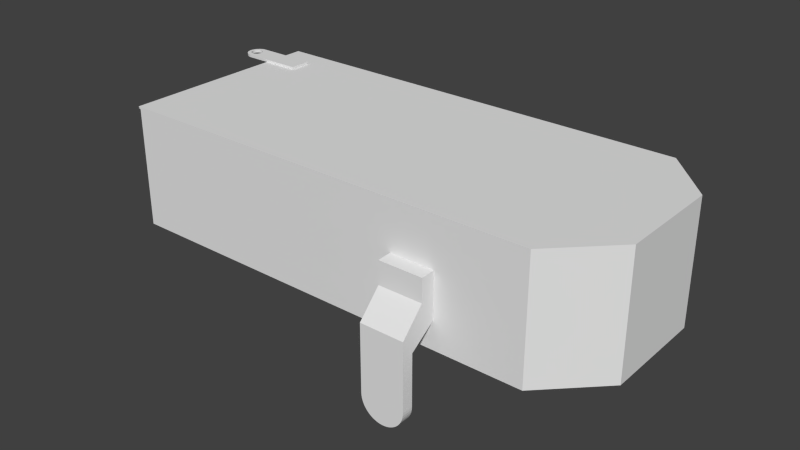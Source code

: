 # Source: body.blend  (saved by Blender 2.70.0; exported with 4.5.12 LTS)
import bpy
from mathutils import Matrix  # noqa: F401  (used for matrix-valued properties, if any)

bpy.ops.wm.read_factory_settings(use_empty=True)
scene = bpy.context.scene
scene.name = 'Scene'

# ---- collections
col_collection_1 = bpy.data.collections.new('Collection 1'); scene.collection.children.link(col_collection_1)

# ---- materials (node trees are filled in below, after node groups)
mat_material = bpy.data.materials.new('Material')
mat_material.alpha_threshold = 0.0
mat_material.use_transparent_shadow = False
mat_material.roughness = 0.5
mat_material.specular_intensity = 0.7604
mat_material.line_color = (0.0, 0.0, 0.0, 1.0)

# ---- material node trees

# ---- world
world_world = bpy.data.worlds.new('World'); scene.world = world_world
world_world.color = (0.05088, 0.05088, 0.05088)
world_world.use_sun_shadow = False
world_world.sun_shadow_jitter_overblur = 0.0
world_world.cycles.sampling_method = 'MANUAL'
world_world.cycles.sample_map_resolution = 256

# ---- meshes
me_body = bpy.data.meshes.new('Body')
me_body.from_pydata([(-372.0, 183.6, -118.6), (-374.5, 186.4, -118.6), (-374.5, 186.4, 122.4), (185.3, 186.4, 61.0), (184.6, 186.4, -59.35), (128.2, 186.4, -118.6), (-332.0, 189.4, -66.11), (-332.0, 186.4, -66.11), (-409.5, 189.4, -74.82), (-409.5, 186.4, -74.82), (-410.2, 186.4, -76.11), (-410.2, 189.4, -76.11), (-402.5, 189.4, -85.2), (-404.0, 189.4, -85.36), (-404.0, 186.4, -85.36), (-410.6, 186.4, -77.52), (-410.6, 189.4, -77.52), (-401.1, 189.4, -84.74), (-402.5, 186.4, -85.2), (-410.7, 186.4, -78.98), (-410.7, 189.4, -78.98), (-399.9, 189.4, -83.99), (-401.1, 186.4, -84.74), (-410.5, 186.4, -80.42), (-410.5, 189.4, -80.42), (-398.8, 189.4, -82.98), (-399.9, 186.4, -83.99), (-409.9, 189.4, -81.77), (-409.9, 186.4, -81.77), (-398.8, 186.4, -82.98), (-409.1, 189.4, -82.98), (-409.1, 186.4, -82.98), (-408.0, 189.4, -83.99), (-398.0, 189.4, -81.77), (-398.0, 186.4, -81.77), (-408.0, 186.4, -83.99), (-406.8, 189.4, -84.74), (-397.5, 189.4, -80.42), (-397.5, 186.4, -80.42), (-405.4, 189.4, -85.2), (-406.8, 186.4, -84.74), (-397.2, 189.4, -78.98), (-397.2, 186.4, -78.98), (-405.4, 186.4, -85.2), (-397.3, 189.4, -77.52), (-397.3, 186.4, -77.52), (-397.7, 189.4, -76.11), (-397.7, 186.4, -76.11), (-398.4, 186.4, -74.82), (-398.4, 189.4, -74.82), (-399.3, 186.4, -73.71), (-399.3, 189.4, -73.71), (-400.5, 186.4, -72.83), (-400.5, 189.4, -72.83), (-401.8, 186.4, -72.21), (-401.8, 189.4, -72.21), (-403.2, 186.4, -71.9), (-403.2, 189.4, -71.9), (-404.7, 186.4, -71.9), (-404.7, 189.4, -71.9), (-406.1, 186.4, -72.21), (-406.1, 189.4, -72.21), (-407.4, 186.4, -72.83), (-407.4, 189.4, -72.83), (-408.6, 186.4, -73.71), (-408.6, 189.4, -73.71), (-402.0, 189.4, -66.11), (-402.0, 186.4, -66.11), (-402.0, 186.4, -91.11), (-402.0, 189.4, -91.11), (-332.0, 189.4, -91.11), (-332.0, 186.4, -91.11), (-403.9, 189.4, -90.96), (-403.9, 186.4, -90.96), (-405.8, 189.4, -90.5), (-405.8, 186.4, -90.5), (-407.6, 186.4, -89.75), (-407.6, 189.4, -89.75), (-409.3, 189.4, -88.72), (-409.3, 186.4, -88.72), (-410.8, 189.4, -87.45), (-410.8, 186.4, -87.45), (-412.1, 189.4, -85.96), (-412.1, 186.4, -85.96), (-413.1, 186.4, -84.29), (-413.1, 189.4, -84.29), (-413.8, 189.4, -82.47), (-413.8, 186.4, -82.47), (-414.3, 186.4, -80.57), (-414.3, 189.4, -80.57), (-414.5, 189.4, -78.61), (-414.5, 186.4, -78.61), (-414.3, 189.4, -76.66), (-414.3, 186.4, -76.66), (-413.8, 186.4, -74.75), (-413.8, 189.4, -74.75), (-413.1, 189.4, -72.94), (-413.1, 186.4, -72.94), (-412.1, 189.4, -71.26), (-412.1, 186.4, -71.26), (-410.8, 186.4, -69.77), (-410.8, 189.4, -69.77), (-409.3, 189.4, -68.5), (-409.3, 186.4, -68.5), (-407.6, 186.4, -67.47), (-407.6, 189.4, -67.47), (-405.8, 186.4, -66.72), (-405.8, 189.4, -66.72), (-403.9, 189.4, -66.27), (-403.9, 186.4, -66.27), (-25.21, 78.88, 122.4), (-25.21, 130.9, 122.4), (25.29, 130.9, 122.4), (25.29, 78.88, 122.4), (128.2, 47.38, -118.6), (-24.39, -6.402, -162.7), (-23.33, -9.53, -162.7), (-21.87, -12.49, -162.7), (-20.03, -15.24, -162.7), (-17.85, -17.72, -162.7), (-15.37, -19.9, -162.7), (-12.62, -21.73, -162.7), (-9.663, -23.2, -162.7), (-6.535, -24.26, -162.7), (3.296, -24.9, -162.7), (6.535, -24.26, -162.7), (9.663, -23.2, -162.7), (124.1, 47.38, 122.4), (-372.0, 47.38, 122.4), (-372.0, 47.38, -118.6), (12.62, -21.73, -162.7), (15.37, -19.9, -162.7), (17.85, -17.72, -162.7), (20.03, -15.24, -162.7), (-3.296, -24.9, -162.7), (21.87, -12.49, -162.7), (23.33, -9.53, -162.7), (24.39, -6.402, -162.7), (0.0, -25.12, -162.7), (25.03, -3.163, -162.7), (-25.03, -3.163, -162.7), (-25.25, 0.1328, -162.7), (25.25, 0.1328, -162.7), (25.25, 130.4, -136.7), (-25.25, 130.4, -136.7), (-25.25, 104.4, -136.7), (25.25, 76.88, -162.7), (-25.25, 76.88, -162.7), (-0.01795, 0.3053, -162.7), (25.25, 104.4, -136.7), (21.87, -12.49, -149.7), (23.33, -9.53, -149.7), (24.39, -6.402, -149.7), (-17.85, -17.72, -149.7), (-20.03, -15.24, -149.7), (-15.37, -19.9, -149.7), (-12.62, -21.73, -149.7), (-21.87, -12.49, -149.7), (-9.663, -23.2, -149.7), (-23.33, -9.53, -149.7), (-6.535, -24.26, -149.7), (25.03, -3.163, -149.7), (-24.39, -6.402, -149.7), (-3.296, -24.9, -149.7), (-25.03, -3.163, -149.7), (0.0, -25.12, -149.7), (25.25, 0.1328, -149.7), (3.296, -24.9, -149.7), (-25.25, 0.1328, -149.7), (0.376, 0.1319, -149.7), (6.535, -24.26, -149.7), (9.663, -23.2, -149.7), (12.62, -21.73, -149.7), (15.37, -19.9, -149.7), (17.85, -17.72, -149.7), (20.03, -15.24, -149.7), (25.25, 58.7, -149.7), (-25.25, 58.7, -149.7), (25.29, 78.88, -118.6), (25.29, 130.9, -118.6), (-372.0, 183.6, 122.4), (124.1, 186.4, 122.4), (-25.21, 130.9, -118.6), (-25.25, 58.7, 151.6), (25.25, 58.7, 151.6), (20.03, -15.24, 151.6), (17.85, -17.72, 151.6), (15.37, -19.9, 151.6), (12.62, -21.73, 151.6), (9.663, -23.19, 151.6), (6.535, -24.26, 151.6), (0.376, 0.1321, 151.6), (-25.25, 0.133, 151.6), (3.296, -24.9, 151.6), (25.25, 0.133, 151.6), (0.0, -25.12, 151.6), (-25.03, -3.163, 151.6), (-3.296, -24.9, 151.6), (-24.39, -6.402, 151.6), (25.03, -3.163, 151.6), (-6.535, -24.26, 151.6), (-23.33, -9.53, 151.6), (-9.663, -23.19, 151.6), (-21.87, -12.49, 151.6), (-12.62, -21.73, 151.6), (-15.37, -19.9, 151.6), (-20.03, -15.24, 151.6), (-17.85, -17.72, 151.6), (24.39, -6.402, 151.6), (23.33, -9.53, 151.6), (21.87, -12.49, 151.6), (-25.21, 78.88, -118.6), (25.25, 104.4, 138.6), (-0.01795, 0.3055, 164.6), (-25.25, 76.88, 164.6), (25.25, 76.88, 164.6), (-25.25, 104.4, 138.6), (-25.25, 130.4, 138.6), (25.25, 130.4, 138.6), (25.25, 0.133, 164.6), (-25.25, 0.133, 164.6), (-25.03, -3.163, 164.6), (25.03, -3.163, 164.6), (0.0, -25.12, 164.6), (24.39, -6.402, 164.6), (23.33, -9.53, 164.6), (21.87, -12.49, 164.6), (-3.296, -24.9, 164.6), (20.03, -15.24, 164.6), (17.85, -17.72, 164.6), (15.37, -19.9, 164.6), (12.62, -21.73, 164.6), (9.663, -23.19, 164.6), (6.535, -24.26, 164.6), (3.296, -24.9, 164.6), (-6.535, -24.26, 164.6), (-9.663, -23.19, 164.6), (-12.62, -21.73, 164.6), (-15.37, -19.9, 164.6), (-17.85, -17.72, 164.6), (-20.03, -15.24, 164.6), (-21.87, -12.49, 164.6), (-23.33, -9.53, 164.6), (-24.39, -6.402, 164.6), (-374.5, 183.6, -118.6), (-374.5, 183.6, 122.4), (185.3, 47.38, 61.0), (184.6, 47.38, -59.35)], [], [(8, 9, 10), (11, 8, 10), (12, 13, 14), (11, 10, 15), (16, 11, 15), (17, 12, 18), (12, 14, 18), (16, 15, 19), (20, 16, 19), (21, 17, 22), (17, 18, 22), (20, 19, 23), (24, 20, 23), (25, 21, 26), (21, 22, 26), (27, 24, 28), (24, 23, 28), (25, 26, 29), (30, 27, 31), (32, 30, 31), (27, 28, 31), (33, 25, 34), (25, 29, 34), (32, 31, 35), (36, 32, 35), (37, 33, 38), (33, 34, 38), (39, 36, 40), (36, 35, 40), (41, 37, 42), (37, 38, 42), (13, 39, 43), (39, 40, 43), (44, 41, 45), (13, 43, 14), (41, 42, 45), (46, 44, 47), (44, 45, 47), (46, 47, 48), (49, 46, 48), (49, 48, 50), (51, 49, 50), (51, 50, 52), (53, 51, 52), (53, 52, 54), (55, 53, 54), (55, 54, 56), (57, 55, 56), (57, 56, 58), (59, 57, 58), (59, 58, 60), (61, 59, 60), (61, 60, 62), (63, 61, 62), (63, 62, 64), (65, 63, 64), (65, 64, 9), (8, 65, 9), (68, 69, 70), (68, 70, 71), (72, 69, 68), (72, 68, 73), (74, 73, 75), (74, 75, 76), (74, 72, 73), (77, 74, 76), (78, 76, 79), (78, 77, 76), (80, 79, 81), (80, 78, 79), (82, 81, 83), (82, 83, 84), (82, 80, 81), (85, 82, 84), (86, 84, 87), (86, 87, 88), (86, 85, 84), (89, 86, 88), (90, 88, 91), (90, 89, 88), (92, 91, 93), (92, 93, 94), (92, 90, 91), (95, 92, 94), (96, 94, 97), (96, 95, 94), (98, 96, 97), (98, 97, 99), (98, 99, 100), (101, 98, 100), (102, 101, 100), (102, 100, 103), (102, 103, 104), (105, 102, 104), (105, 104, 106), (107, 105, 106), (108, 107, 106), (108, 106, 109), (108, 109, 67), (66, 108, 67), (67, 50, 48), (50, 67, 52), (52, 67, 54), (67, 109, 56), (54, 67, 56), (106, 104, 58), (109, 106, 58), (56, 109, 58), (104, 103, 60), (58, 104, 60), (60, 103, 62), (62, 103, 100), (62, 100, 64), (64, 100, 99), (64, 99, 9), (9, 99, 97), (9, 97, 10), (10, 97, 94), (10, 94, 93), (15, 10, 93), (29, 26, 68), (26, 22, 68), (22, 18, 68), (19, 15, 91), (15, 93, 91), (18, 14, 73), (68, 18, 73), (23, 19, 88), (19, 91, 88), (14, 43, 75), (73, 14, 75), (23, 88, 87), (28, 23, 87), (28, 87, 84), (31, 28, 84), (43, 40, 76), (75, 43, 76), (76, 40, 79), (31, 84, 83), (35, 31, 83), (35, 83, 81), (79, 40, 81), (40, 35, 81), (6, 46, 49), (90, 92, 16), (90, 16, 20), (57, 108, 66), (89, 90, 20), (57, 66, 55), (89, 20, 24), (72, 12, 69), (72, 13, 12), (86, 89, 24), (59, 107, 108), (59, 105, 107), (86, 24, 27), (59, 108, 57), (74, 13, 72), (74, 39, 13), (85, 86, 27), (85, 27, 30), (61, 102, 105), (77, 39, 74), (61, 105, 59), (77, 36, 39), (78, 36, 77), (82, 85, 30), (82, 30, 32), (63, 102, 61), (80, 36, 78), (80, 32, 36), (80, 82, 32), (101, 102, 63), (47, 45, 7), (48, 47, 7), (67, 48, 7), (65, 101, 63), (29, 68, 7), (34, 29, 7), (38, 34, 7), (42, 38, 7), (98, 101, 65), (6, 44, 46), (8, 98, 65), (6, 41, 44), (96, 98, 8), (11, 96, 8), (6, 37, 41), (95, 96, 11), (45, 42, 7), (92, 95, 11), (92, 11, 16), (49, 51, 66), (6, 33, 37), (53, 66, 51), (55, 66, 53), (69, 12, 17), (69, 17, 21), (69, 21, 25), (149, 179, 178), (143, 179, 149), (149, 178, 146), (146, 176, 142), (177, 147, 141), (145, 211, 182), (211, 177, 178), (211, 147, 177), (176, 178, 177), (177, 169, 176), (143, 144, 179), (147, 145, 149), (146, 178, 176), (144, 182, 179), (145, 147, 211), (165, 134, 138), (124, 167, 165), (124, 165, 138), (165, 163, 134), (141, 164, 168), (164, 169, 168), (175, 150, 169), (169, 150, 151), (169, 151, 152), (169, 152, 161), (153, 169, 154), (153, 155, 169), (154, 169, 157), (155, 156, 169), (156, 158, 169), (157, 169, 159), (158, 160, 169), (159, 169, 162), (160, 163, 169), (162, 169, 164), (167, 170, 169), (170, 171, 169), (173, 174, 169), (174, 175, 169), (171, 172, 169), (172, 173, 169), (163, 165, 169), (165, 167, 169), (169, 161, 166), (133, 148, 135), (131, 130, 148), (120, 119, 148), (135, 148, 136), (130, 126, 148), (126, 125, 148), (148, 119, 118), (136, 148, 137), (137, 148, 139), (125, 124, 148), (148, 118, 117), (139, 148, 142), (124, 138, 148), (148, 117, 116), (148, 147, 146), (138, 134, 148), (148, 116, 115), (148, 140, 141), (134, 123, 148), (123, 122, 148), (122, 121, 148), (145, 144, 149), (121, 120, 148), (132, 131, 148), (132, 148, 133), (143, 149, 144), (148, 141, 147), (146, 147, 149), (148, 115, 140), (140, 162, 164), (140, 115, 162), (115, 159, 162), (115, 116, 159), (116, 157, 159), (124, 170, 167), (116, 117, 157), (117, 154, 157), (117, 118, 154), (118, 153, 154), (118, 119, 153), (119, 155, 153), (119, 120, 155), (120, 156, 155), (121, 158, 156), (120, 121, 156), (122, 160, 158), (121, 122, 158), (123, 163, 160), (122, 123, 160), (123, 134, 163), (124, 125, 170), (125, 171, 170), (125, 126, 171), (126, 172, 171), (126, 130, 172), (130, 173, 172), (130, 131, 173), (131, 174, 173), (131, 132, 174), (132, 175, 174), (132, 133, 175), (133, 150, 175), (135, 151, 150), (133, 135, 150), (136, 152, 151), (135, 136, 151), (137, 161, 152), (136, 137, 152), (183, 192, 220), (219, 215, 213), (184, 219, 194), (191, 184, 194), (111, 216, 217), (220, 196, 221), (192, 183, 191), (222, 194, 219), (224, 199, 222), (222, 199, 194), (225, 208, 224), (224, 208, 199), (226, 209, 225), (225, 209, 208), (228, 210, 226), (226, 210, 209), (228, 185, 210), (229, 185, 228), (229, 186, 185), (230, 186, 229), (230, 187, 186), (231, 187, 230), (231, 188, 187), (232, 188, 231), (232, 189, 188), (233, 189, 232), (233, 190, 189), (234, 190, 233), (235, 197, 227), (236, 200, 235), (235, 200, 197), (237, 202, 236), (236, 202, 200), (238, 204, 237), (237, 204, 202), (238, 205, 204), (239, 205, 238), (239, 207, 205), (240, 207, 239), (240, 206, 207), (241, 206, 240), (241, 203, 206), (242, 203, 241), (234, 193, 190), (242, 201, 203), (243, 201, 242), (243, 198, 201), (221, 198, 243), (221, 196, 198), (213, 221, 243), (215, 212, 214), (213, 214, 220), (218, 217, 212), (229, 228, 213), (229, 213, 230), (237, 213, 238), (216, 212, 217), (236, 213, 237), (235, 213, 236), (227, 213, 235), (213, 220, 221), (213, 243, 242), (223, 213, 227), (213, 215, 214), (213, 242, 241), (234, 213, 223), (222, 219, 213), (213, 241, 240), (233, 213, 234), (224, 222, 213), (225, 224, 213), (213, 240, 239), (232, 213, 233), (231, 213, 232), (226, 225, 213), (238, 213, 239), (230, 213, 231), (228, 226, 213), (177, 141, 168), (142, 148, 146), (176, 166, 142), (169, 166, 176), (182, 144, 145), (141, 140, 164), (168, 169, 177), (139, 142, 166), (137, 139, 161), (139, 166, 161), (191, 194, 199), (195, 191, 193), (197, 191, 195), (188, 191, 187), (189, 191, 188), (186, 191, 185), (187, 191, 186), (190, 191, 189), (193, 191, 190), (198, 196, 191), (200, 191, 197), (201, 198, 191), (202, 191, 200), (203, 201, 191), (204, 191, 202), (205, 191, 204), (206, 203, 191), (207, 191, 205), (207, 206, 191), (191, 199, 208), (191, 208, 209), (191, 209, 210), (185, 191, 210), (196, 192, 191), (220, 192, 196), (195, 227, 197), (234, 223, 195), (234, 195, 193), (195, 223, 227), (216, 110, 214), (217, 112, 111), (215, 184, 113), (214, 212, 216), (218, 112, 217), (183, 184, 191), (184, 183, 113), (110, 183, 214), (113, 110, 128), (216, 111, 110), (183, 220, 214), (215, 219, 184), (212, 215, 113), (218, 212, 112), (212, 113, 112), (5, 114, 178), (179, 182, 5), (178, 129, 211), (181, 113, 127), (113, 181, 112), (178, 114, 129), (5, 178, 179), (112, 2, 111), (5, 2, 4), (3, 2, 181), (111, 128, 110), (3, 4, 2), (128, 0, 129), (0, 128, 180), (2, 5, 1), (0, 244, 1), (1, 5, 182), (245, 180, 2), (181, 2, 112), (127, 113, 128), (2, 245, 180, 111), (111, 180, 128), (1, 244, 2), (245, 2, 244), (0, 180, 245), (244, 0, 245), (0, 182, 129), (182, 211, 129), (0, 1, 182), (127, 246, 3), (181, 127, 3), (3, 246, 247), (247, 114, 5), (3, 247, 4), (114, 247, 246), (128, 129, 114), (247, 5, 4), (128, 114, 127), (114, 246, 127), (66, 7, 6), (69, 6, 70), (71, 6, 7), (66, 67, 7), (71, 7, 68), (6, 25, 33), (71, 70, 6), (6, 69, 25), (6, 49, 66)])
_uv = me_body.uv_layers.new(name='UVMap')
_uv.uv.foreach_set('vector', [0.7373, 0.3125, 0.7412, 0.3125, 0.7412, 0.3164, 0.7373, 0.2979, 0.7334, 0.3242, 0.7412, 0.3164, 0.7373, 0.2979, 0.7295, 0.3174, 0.7568, 0.3184, 0.7373, 0.2979, 0.7256, 0.3125, 0.7559, 0.3164, 0.7373, 0.2979, 0.7256, 0.3066, 0.7559, 0.3164, 0.7373, 0.2979, 0.7236, 0.2998, 0.7559, 0.3164, 0.7373, 0.2979, 0.7275, 0.2949, 0.7559, 0.3164, 0.7373, 0.2979, 0.7295, 0.293, 0.7559, 0.3164, 0.7373, 0.2979, 0.7334, 0.291, 0.7559, 0.3164, 0.7373, 0.2979, 0.7393, 0.291, 0.7559, 0.3164, 0.7373, 0.2979, 0.7441, 0.2891, 0.7559, 0.3164, 0.7373, 0.2979, 0.748, 0.2871, 0.7559, 0.3164, 0.7373, 0.2979, 0.75, 0.2861, 0.7559, 0.3164, 0.7373, 0.2979, 0.7529, 0.2842, 0.7559, 0.3164, 0.7373, 0.2979, 0.7568, 0.2842, 0.7559, 0.3164, 0.7373, 0.2979, 0.7637, 0.2871, 0.7559, 0.3164, 0.7373, 0.2979, 0.7666, 0.291, 0.7559, 0.3164, 0.7373, 0.2979, 0.7686, 0.2949, 0.7559, 0.3164, 0.7373, 0.2979, 0.7715, 0.2969, 0.7559, 0.3164, 0.7373, 0.2979, 0.7744, 0.3096, 0.7559, 0.3164, 0.7373, 0.2979, 0.75, 0.3301, 0.7559, 0.3164, 0.7373, 0.2979, 0.7363, 0.3301, 0.7559, 0.3164, 0.7373, 0.2979, 0.7441, 0.3281, 0.7559, 0.3164, 0.7373, 0.2979, 0.7383, 0.3242, 0.7559, 0.3164, 0.7373, 0.2979, 0.7256, 0.3223, 0.7559, 0.3164, 0.7373, 0.2979, 0.7715, 0.3018, 0.7559, 0.3164, 0.7373, 0.2979, 0.7236, 0.3125, 0.7559, 0.3164, 0.7373, 0.2979, 0.7178, 0.3037, 0.7559, 0.3164, 0.7373, 0.2979, 0.7207, 0.2949, 0.7559, 0.3164, 0.7373, 0.2979, 0.7666, 0.3232, 0.7559, 0.3164, 0.7373, 0.2979, 0.7334, 0.2852, 0.7559, 0.3164, 0.7373, 0.2979, 0.7412, 0.2822, 0.7559, 0.3164, 0.7373, 0.2979, 0.7461, 0.2822, 0.7559, 0.3164, 0.7373, 0.2979, 0.7539, 0.3281, 0.7559, 0.3164, 0.7373, 0.2979, 0.752, 0.2705, 0.7568, 0.3184, 0.7373, 0.2979, 0.7715, 0.3174, 0.7559, 0.3164, 0.7373, 0.2979, 0.7568, 0.2744, 0.7559, 0.3164, 0.7373, 0.2979, 0.7666, 0.2764, 0.7559, 0.3164, 0.7373, 0.2979, 0.7705, 0.2812, 0.7559, 0.3164, 0.7373, 0.2979, 0.7705, 0.2881, 0.7559, 0.3164, 0.7373, 0.2979, 0.7725, 0.293, 0.7412, 0.3164, 0.7373, 0.3125, 0.7373, 0.3164, 0.7412, 0.3164, 0.7373, 0.3125, 0.7725, 0.2998, 0.7559, 0.3164, 0.7373, 0.2979, 0.7734, 0.3047, 0.7559, 0.3164, 0.7373, 0.2979, 0.7734, 0.3037, 0.7559, 0.3164, 0.7373, 0.2979, 0.7705, 0.3174, 0.7559, 0.3164, 0.7373, 0.2979, 0.7686, 0.3223, 0.7559, 0.3164, 0.7373, 0.2979, 0.7637, 0.3242, 0.7559, 0.3164, 0.7373, 0.2979, 0.7529, 0.3281, 0.7559, 0.3164, 0.7373, 0.2979, 0.7354, 0.3242, 0.7559, 0.3164, 0.7373, 0.2979, 0.7295, 0.3223, 0.7559, 0.3164, 0.7373, 0.2979, 0.7246, 0.3154, 0.7559, 0.3164, 0.7373, 0.2979, 0.7217, 0.3086, 0.7559, 0.3164, 0.7373, 0.2979, 0.7188, 0.3057, 0.7559, 0.3164, 0.7373, 0.2979, 0.7178, 0.2998, 0.7559, 0.3164, 0.7373, 0.2979, 0.7246, 0.293, 0.7559, 0.3164, 0.7373, 0.2979, 0.7295, 0.291, 0.752, 0.3154, 0.7373, 0.3125, 0.7314, 0.2861, 0.752, 0.3154, 0.7783, 0.3193, 0.7783, 0.3145, 0.874, 0.3145, 0.7783, 0.3193, 0.874, 0.3145, 0.874, 0.3193, 0.7373, 0.2979, 0.7334, 0.3271, 0.7559, 0.3164, 0.7373, 0.2979, 0.7578, 0.3262, 0.7559, 0.3164, 0.7373, 0.2979, 0.7275, 0.2627, 0.7559, 0.3164, 0.7373, 0.2979, 0.7559, 0.2695, 0.7559, 0.3164, 0.7373, 0.2979, 0.7461, 0.2686, 0.7559, 0.3164, 0.7373, 0.2979, 0.75, 0.2686, 0.7559, 0.3164, 0.7373, 0.2979, 0.7412, 0.2705, 0.7559, 0.3164, 0.7373, 0.2979, 0.749, 0.2725, 0.7559, 0.3164, 0.7373, 0.2979, 0.7383, 0.2686, 0.7559, 0.3164, 0.7373, 0.2979, 0.7393, 0.2676, 0.7559, 0.3164, 0.7373, 0.2979, 0.7461, 0.2656, 0.7559, 0.3164, 0.7373, 0.2979, 0.75, 0.2656, 0.7559, 0.3164, 0.7373, 0.2979, 0.7412, 0.2666, 0.7559, 0.3164, 0.7373, 0.2979, 0.7393, 0.3262, 0.7559, 0.3164, 0.7373, 0.2979, 0.7627, 0.2666, 0.7559, 0.3164, 0.7373, 0.2979, 0.7354, 0.2725, 0.7559, 0.3164, 0.7373, 0.2979, 0.7363, 0.3232, 0.7559, 0.3164, 0.7373, 0.2979, 0.7441, 0.2666, 0.7559, 0.3164, 0.7373, 0.2979, 0.7363, 0.2695, 0.7559, 0.3164, 0.7373, 0.2979, 0.7285, 0.2783, 0.7559, 0.3164, 0.7373, 0.2979, 0.7598, 0.2646, 0.7559, 0.3164, 0.7373, 0.2979, 0.75, 0.2627, 0.7559, 0.3164, 0.7373, 0.2979, 0.7529, 0.2646, 0.7559, 0.3164, 0.7373, 0.2979, 0.7402, 0.2646, 0.7559, 0.3164, 0.7373, 0.2979, 0.7354, 0.2666, 0.7559, 0.3164, 0.7373, 0.2979, 0.7725, 0.3154, 0.7559, 0.3164, 0.7373, 0.2979, 0.7705, 0.3203, 0.7559, 0.3164, 0.7373, 0.2979, 0.7646, 0.2686, 0.7559, 0.3164, 0.7373, 0.2979, 0.7334, 0.2686, 0.7559, 0.3164, 0.7373, 0.2979, 0.7617, 0.3271, 0.7559, 0.3164, 0.7373, 0.2979, 0.7744, 0.3125, 0.7559, 0.3164, 0.7373, 0.2979, 0.7646, 0.2637, 0.7559, 0.3164, 0.7373, 0.2979, 0.7324, 0.2686, 0.7559, 0.3164, 0.7373, 0.2979, 0.7461, 0.3281, 0.7559, 0.3164, 0.7373, 0.2979, 0.7236, 0.2783, 0.7559, 0.3164, 0.7373, 0.2979, 0.7578, 0.2686, 0.7559, 0.3164, 0.7373, 0.2979, 0.7539, 0.2627, 0.7559, 0.3164, 0.7373, 0.2979, 0.7168, 0.2861, 0.7559, 0.3164, 0.7373, 0.2979, 0.7207, 0.2812, 0.7559, 0.3164, 0.7373, 0.2979, 0.7744, 0.3057, 0.7559, 0.3164, 0.7373, 0.2979, 0.7725, 0.2998, 0.7559, 0.3164, 0.7373, 0.2979, 0.7217, 0.3271, 0.7559, 0.3164, 0.7373, 0.2979, 0.7217, 0.3271, 0.7559, 0.3164, 0.7373, 0.2979, 0.7207, 0.2812, 0.7559, 0.3164, 0.7373, 0.2979, 0.7217, 0.3271, 0.7559, 0.3164, 0.7373, 0.2979, 0.7236, 0.2783, 0.7559, 0.3164, 0.7373, 0.2979, 0.7168, 0.2861, 0.7559, 0.3164, 0.7373, 0.2979, 0.7207, 0.2812, 0.7559, 0.3164, 0.7373, 0.2979, 0.7324, 0.2686, 0.7559, 0.3164, 0.7373, 0.2979, 0.7236, 0.2783, 0.7559, 0.3164, 0.7373, 0.2979, 0.7324, 0.2686, 0.7559, 0.3164, 0.7373, 0.2979, 0.7324, 0.2686, 0.7559, 0.3164, 0.7373, 0.2979, 0.7646, 0.2637, 0.7559, 0.3164, 0.7373, 0.2979, 0.7646, 0.2637, 0.7559, 0.3164, 0.7373, 0.2979, 0.7334, 0.2686, 0.752, 0.3154, 0.7373, 0.2979, 0.7334, 0.2686, 0.7559, 0.3164, 0.7373, 0.2979, 0.7646, 0.2686, 0.7412, 0.3164, 0.7373, 0.2979, 0.7646, 0.2686, 0.7559, 0.3164, 0.7373, 0.2979, 0.7354, 0.2666, 0.7559, 0.3164, 0.7373, 0.2979, 0.7256, 0.3125, 0.7559, 0.3164, 0.7373, 0.2979, 0.7686, 0.2949, 0.7559, 0.3164, 0.7373, 0.2979, 0.7568, 0.2842, 0.7559, 0.3164, 0.7373, 0.2979, 0.7441, 0.2891, 0.7559, 0.3164, 0.7373, 0.2979, 0.7295, 0.293, 0.7559, 0.3164, 0.7373, 0.2979, 0.75, 0.2627, 0.7559, 0.3164, 0.7373, 0.2979, 0.7275, 0.2949, 0.7559, 0.3164, 0.7373, 0.2979, 0.7441, 0.2891, 0.7559, 0.3164, 0.7373, 0.2979, 0.748, 0.2871, 0.7559, 0.3164, 0.7373, 0.2979, 0.7598, 0.2646, 0.7559, 0.3164, 0.7373, 0.2979, 0.752, 0.2705, 0.7559, 0.3164, 0.7373, 0.2979, 0.7275, 0.2949, 0.7559, 0.3164, 0.7373, 0.2979, 0.7363, 0.2695, 0.7559, 0.3164, 0.7373, 0.2979, 0.7666, 0.291, 0.7559, 0.3164, 0.7373, 0.2979, 0.7354, 0.2725, 0.7559, 0.3164, 0.7373, 0.2979, 0.75, 0.3301, 0.7559, 0.3164, 0.7373, 0.2979, 0.7461, 0.2822, 0.7559, 0.3164, 0.7373, 0.2979, 0.752, 0.2705, 0.7559, 0.3164, 0.7373, 0.2979, 0.7461, 0.2822, 0.7559, 0.3164, 0.7373, 0.2979, 0.7627, 0.2666, 0.7559, 0.3164, 0.7373, 0.2979, 0.7383, 0.3242, 0.7559, 0.3164, 0.7373, 0.2979, 0.75, 0.2656, 0.7559, 0.3164, 0.7373, 0.2979, 0.7461, 0.2822, 0.7559, 0.3164, 0.7373, 0.2979, 0.7207, 0.2949, 0.7559, 0.3164, 0.874, 0.2891, 0.7812, 0.3018, 0.7803, 0.2998, 0.7373, 0.2979, 0.7402, 0.2646, 0.7559, 0.3164, 0.7373, 0.2979, 0.7334, 0.291, 0.7559, 0.3164, 0.7373, 0.2979, 0.7744, 0.3057, 0.7646, 0.3203, 0.7373, 0.2979, 0.7529, 0.2646, 0.7559, 0.3164, 0.7373, 0.2979, 0.7412, 0.3252, 0.7559, 0.3164, 0.7373, 0.2979, 0.75, 0.2861, 0.7559, 0.3164, 0.7373, 0.2979, 0.7236, 0.2998, 0.7559, 0.3164, 0.7373, 0.2979, 0.7295, 0.3174, 0.7559, 0.3164, 0.7373, 0.2979, 0.7285, 0.2783, 0.7559, 0.3164, 0.7373, 0.2979, 0.7539, 0.2627, 0.7559, 0.3164, 0.7373, 0.2979, 0.7578, 0.2686, 0.7559, 0.3164, 0.7373, 0.2979, 0.7637, 0.2871, 0.7559, 0.3164, 0.7373, 0.2979, 0.7744, 0.3057, 0.7559, 0.3164, 0.7373, 0.2979, 0.7295, 0.3174, 0.7559, 0.3164, 0.7373, 0.2979, 0.7412, 0.2822, 0.7559, 0.3164, 0.7373, 0.2979, 0.7441, 0.2666, 0.7559, 0.3164, 0.7373, 0.2979, 0.7715, 0.2969, 0.7559, 0.3164, 0.7373, 0.2979, 0.7461, 0.3281, 0.7559, 0.3164, 0.7373, 0.2979, 0.7412, 0.2822, 0.7559, 0.3164, 0.7373, 0.2979, 0.7578, 0.2686, 0.7559, 0.3164, 0.7373, 0.2979, 0.7178, 0.3037, 0.7559, 0.3164, 0.7373, 0.2979, 0.7178, 0.3037, 0.7559, 0.3164, 0.7373, 0.2979, 0.7363, 0.3232, 0.7559, 0.3164, 0.7373, 0.2979, 0.7744, 0.3096, 0.7559, 0.3164, 0.7373, 0.2979, 0.7461, 0.3281, 0.7559, 0.3164, 0.7373, 0.2979, 0.7178, 0.3037, 0.7559, 0.3164, 0.7373, 0.2979, 0.7256, 0.3223, 0.7559, 0.3164, 0.7373, 0.2979, 0.7393, 0.3262, 0.7559, 0.3164, 0.7373, 0.2979, 0.7461, 0.3281, 0.7559, 0.3164, 0.96, 0.3008, 0.959, 0.3037, 0.877, 0.2891, 0.96, 0.2988, 0.96, 0.3008, 0.877, 0.2891, 0.9629, 0.2891, 0.96, 0.2988, 0.877, 0.2891, 0.7373, 0.2979, 0.7744, 0.3125, 0.7559, 0.3164, 0.9648, 0.3135, 0.9688, 0.3213, 0.877, 0.2891, 0.9609, 0.3105, 0.9648, 0.3135, 0.877, 0.2891, 0.96, 0.3076, 0.9609, 0.3105, 0.877, 0.2891, 0.959, 0.3057, 0.96, 0.3076, 0.877, 0.2891, 0.7373, 0.2979, 0.7744, 0.3125, 0.7559, 0.3164, 0.874, 0.2891, 0.7822, 0.3037, 0.7812, 0.3018, 0.7373, 0.3125, 0.7617, 0.3271, 0.7559, 0.3164, 0.874, 0.2891, 0.7822, 0.3047, 0.7822, 0.3037, 0.7373, 0.2979, 0.7617, 0.3271, 0.7559, 0.3115, 0.7373, 0.2979, 0.7705, 0.3203, 0.7559, 0.3115, 0.874, 0.2891, 0.7822, 0.3066, 0.7822, 0.3047, 0.7373, 0.2979, 0.7705, 0.3203, 0.7617, 0.3115, 0.959, 0.3037, 0.959, 0.3057, 0.877, 0.2891, 0.7373, 0.2979, 0.7725, 0.3154, 0.7617, 0.3115, 0.7373, 0.2979, 0.7256, 0.3066, 0.7559, 0.3164, 0.7373, 0.2979, 0.7734, 0.3047, 0.7646, 0.3203, 0.874, 0.2891, 0.7812, 0.3076, 0.7822, 0.3066, 0.7373, 0.2979, 0.7412, 0.3252, 0.752, 0.3164, 0.7373, 0.2979, 0.7412, 0.3252, 0.7607, 0.3154, 0.7461, 0.2959, 0.7236, 0.2998, 0.7559, 0.3164, 0.7461, 0.2959, 0.7393, 0.291, 0.7559, 0.3164, 0.7461, 0.2959, 0.7529, 0.2842, 0.7461, 0.3047, 0.8994, 0.0957, 0.9453, 0.0957, 0.8848, 0.127, 0.9209, 0.0918, 0.9453, 0.0957, 0.8994, 0.0957, 0.8994, 0.0957, 0.8848, 0.127, 0.8584, 0.08691, 0.8584, 0.08691, 0.8506, 0.1064, 0.7734, 0.08105, 0.8506, 0.0293, 0.8584, 0.04688, 0.7666, 0.06836, 0.8994, 0.04395, 0.8848, 0.007812, 0.9453, 0.04395, 0.8848, 0.007812, 0.8506, 0.0293, 0.8848, 0.127, 0.8848, 0.007812, 0.8584, 0.04688, 0.8506, 0.0293, 0.8506, 0.1064, 0.8848, 0.127, 0.8506, 0.0293, 0.8506, 0.0293, 0.7676, 0.05078, 0.8506, 0.1064, 0.9209, 0.0918, 0.9209, 0.04688, 0.9453, 0.0957, 0.8584, 0.04688, 0.8994, 0.04395, 0.8994, 0.0957, 0.8584, 0.08691, 0.8848, 0.127, 0.8506, 0.1064, 0.9209, 0.04688, 0.9453, 0.04395, 0.9453, 0.0957, 0.8994, 0.04395, 0.8584, 0.04688, 0.8848, 0.007812, 0.7109, 0.05469, 0.6748, 0.06836, 0.6621, 0.05859, 0.6758, 0.03613, 0.7129, 0.06152, 0.7109, 0.05469, 0.6758, 0.03613, 0.7109, 0.05469, 0.6621, 0.05859, 0.7109, 0.05469, 0.7109, 0.05469, 0.6748, 0.06836, 0.7666, 0.06836, 0.7637, 0.06152, 0.7676, 0.06836, 0.7637, 0.06152, 0.7676, 0.05078, 0.7676, 0.06836, 0.7422, 0.06836, 0.748, 0.06836, 0.7676, 0.05078, 0.7676, 0.05078, 0.748, 0.06836, 0.7549, 0.06836, 0.7676, 0.05078, 0.7549, 0.06836, 0.7598, 0.06836, 0.7676, 0.05078, 0.7598, 0.06836, 0.7637, 0.06836, 0.7354, 0.05469, 0.7676, 0.05078, 0.7412, 0.05469, 0.7354, 0.05469, 0.7305, 0.0498, 0.7676, 0.05078, 0.7412, 0.05469, 0.7676, 0.05078, 0.7461, 0.05469, 0.7305, 0.0498, 0.7246, 0.05469, 0.7676, 0.05078, 0.7246, 0.05469, 0.7197, 0.0498, 0.7676, 0.05078, 0.7461, 0.05469, 0.7676, 0.05078, 0.752, 0.05469, 0.7197, 0.0498, 0.7148, 0.06152, 0.7676, 0.05078, 0.752, 0.05469, 0.7676, 0.05078, 0.7568, 0.06152, 0.7148, 0.06152, 0.7109, 0.05469, 0.7676, 0.05078, 0.7568, 0.06152, 0.7676, 0.05078, 0.7637, 0.06152, 0.7129, 0.06152, 0.7148, 0.06152, 0.7676, 0.05078, 0.7148, 0.06152, 0.7207, 0.06836, 0.7676, 0.05078, 0.7314, 0.06836, 0.7373, 0.06836, 0.7676, 0.05078, 0.7373, 0.06836, 0.7422, 0.06836, 0.7676, 0.05078, 0.7207, 0.06836, 0.7246, 0.06152, 0.7676, 0.05078, 0.7246, 0.06152, 0.7314, 0.06836, 0.7676, 0.05078, 0.7109, 0.05469, 0.7109, 0.05469, 0.7676, 0.05078, 0.7109, 0.05469, 0.7129, 0.06152, 0.7676, 0.05078, 0.7676, 0.05078, 0.7637, 0.06836, 0.7705, 0.06445, 0.7383, 0.0293, 0.7666, 0.0752, 0.7451, 0.03613, 0.7217, 0.02344, 0.7129, 0.02344, 0.7666, 0.0752, 0.7207, 0.09961, 0.7285, 0.09375, 0.7666, 0.0752, 0.7451, 0.03613, 0.7666, 0.0752, 0.752, 0.04297, 0.7129, 0.02344, 0.7021, 0.02344, 0.7666, 0.0752, 0.7021, 0.02344, 0.6914, 0.02344, 0.7666, 0.0752, 0.7666, 0.0752, 0.7285, 0.09375, 0.7354, 0.09375, 0.752, 0.04297, 0.7666, 0.0752, 0.7568, 0.04297, 0.7568, 0.04297, 0.7666, 0.0752, 0.7627, 0.05469, 0.6914, 0.02344, 0.6758, 0.03613, 0.7666, 0.0752, 0.7666, 0.0752, 0.7354, 0.09375, 0.7441, 0.08691, 0.7627, 0.05469, 0.7666, 0.0752, 0.7734, 0.08105, 0.6758, 0.03613, 0.6621, 0.05859, 0.7666, 0.0752, 0.7666, 0.0752, 0.7441, 0.08691, 0.749, 0.08691, 0.7666, 0.0752, 0.8584, 0.04688, 0.8584, 0.08691, 0.6621, 0.05859, 0.6748, 0.06836, 0.7666, 0.0752, 0.7666, 0.0752, 0.749, 0.08691, 0.7559, 0.08691, 0.7666, 0.0752, 0.7598, 0.07422, 0.7666, 0.06836, 0.6748, 0.06836, 0.6895, 0.08105, 0.7666, 0.0752, 0.6895, 0.08105, 0.7021, 0.08691, 0.7666, 0.0752, 0.7021, 0.08691, 0.7109, 0.09375, 0.7666, 0.0752, 0.8994, 0.04395, 0.9209, 0.04688, 0.8994, 0.0957, 0.7109, 0.09375, 0.7207, 0.09961, 0.7666, 0.0752, 0.7305, 0.02344, 0.7217, 0.02344, 0.7666, 0.0752, 0.7305, 0.02344, 0.7666, 0.0752, 0.7383, 0.0293, 0.9209, 0.0918, 0.8994, 0.0957, 0.9209, 0.04688, 0.7666, 0.0752, 0.7666, 0.06836, 0.8584, 0.04688, 0.8584, 0.08691, 0.8584, 0.04688, 0.8994, 0.0957, 0.7666, 0.0752, 0.7559, 0.08691, 0.7598, 0.07422, 0.7598, 0.07422, 0.7568, 0.06152, 0.7637, 0.06152, 0.7598, 0.07422, 0.7559, 0.08691, 0.7568, 0.06152, 0.7559, 0.08691, 0.752, 0.05469, 0.7568, 0.06152, 0.7559, 0.08691, 0.749, 0.08691, 0.752, 0.05469, 0.749, 0.08691, 0.7461, 0.05469, 0.752, 0.05469, 0.6758, 0.03613, 0.7148, 0.06152, 0.7129, 0.06152, 0.749, 0.08691, 0.7441, 0.08691, 0.7461, 0.05469, 0.7441, 0.08691, 0.7412, 0.05469, 0.7461, 0.05469, 0.7441, 0.08691, 0.7354, 0.09375, 0.7412, 0.05469, 0.7354, 0.09375, 0.7354, 0.05469, 0.7412, 0.05469, 0.7354, 0.09375, 0.7285, 0.09375, 0.7354, 0.05469, 0.7285, 0.09375, 0.7305, 0.0498, 0.7354, 0.05469, 0.7285, 0.09375, 0.7207, 0.09961, 0.7305, 0.0498, 0.7207, 0.09961, 0.7246, 0.05469, 0.7305, 0.0498, 0.7109, 0.09375, 0.7197, 0.0498, 0.7246, 0.05469, 0.7207, 0.09961, 0.7109, 0.09375, 0.7246, 0.05469, 0.7021, 0.08691, 0.7148, 0.06152, 0.7197, 0.0498, 0.7109, 0.09375, 0.7021, 0.08691, 0.7197, 0.0498, 0.6895, 0.08105, 0.7109, 0.05469, 0.7148, 0.06152, 0.7021, 0.08691, 0.6895, 0.08105, 0.7148, 0.06152, 0.6895, 0.08105, 0.6748, 0.06836, 0.7109, 0.05469, 0.6758, 0.03613, 0.6914, 0.02344, 0.7148, 0.06152, 0.6914, 0.02344, 0.7207, 0.06836, 0.7148, 0.06152, 0.6914, 0.02344, 0.7021, 0.02344, 0.7207, 0.06836, 0.7021, 0.02344, 0.7246, 0.06152, 0.7207, 0.06836, 0.7021, 0.02344, 0.7129, 0.02344, 0.7246, 0.06152, 0.7129, 0.02344, 0.7314, 0.06836, 0.7246, 0.06152, 0.7129, 0.02344, 0.7217, 0.02344, 0.7314, 0.06836, 0.7217, 0.02344, 0.7373, 0.06836, 0.7314, 0.06836, 0.7217, 0.02344, 0.7305, 0.02344, 0.7373, 0.06836, 0.7305, 0.02344, 0.7422, 0.06836, 0.7373, 0.06836, 0.7305, 0.02344, 0.7383, 0.0293, 0.7422, 0.06836, 0.7383, 0.0293, 0.748, 0.06836, 0.7422, 0.06836, 0.7451, 0.03613, 0.7549, 0.06836, 0.748, 0.06836, 0.7383, 0.0293, 0.7451, 0.03613, 0.748, 0.06836, 0.752, 0.04297, 0.7598, 0.06836, 0.7549, 0.06836, 0.7451, 0.03613, 0.752, 0.04297, 0.7549, 0.06836, 0.7568, 0.04297, 0.7637, 0.06836, 0.7598, 0.06836, 0.752, 0.04297, 0.7568, 0.04297, 0.7598, 0.06836, 0.9619, 0.2061, 0.9424, 0.248, 0.6973, 0.1943, 0.6826, 0.1562, 0.7939, 0.1602, 0.7705, 0.166, 0.7061, 0.1602, 0.6826, 0.1562, 0.7285, 0.1602, 0.7734, 0.1973, 0.7061, 0.1602, 0.7285, 0.1602, 0.8516, 0.1943, 0.8672, 0.2168, 0.8545, 0.1689, 0.6973, 0.1943, 0.7441, 0.2021, 0.6934, 0.1904, 0.9424, 0.248, 0.9619, 0.2061, 0.7734, 0.1973, 0.7021, 0.1523, 0.7285, 0.1602, 0.6826, 0.1562, 0.7129, 0.1523, 0.7285, 0.1455, 0.7021, 0.1523, 0.7021, 0.1523, 0.7285, 0.1455, 0.7285, 0.1602, 0.7246, 0.1416, 0.7441, 0.1523, 0.7129, 0.1523, 0.7129, 0.1523, 0.7441, 0.1523, 0.7285, 0.1455, 0.71, 0.1455, 0.7588, 0.1494, 0.7246, 0.1416, 0.7246, 0.1416, 0.7588, 0.1494, 0.7441, 0.1523, 0.7021, 0.1865, 0.752, 0.1641, 0.71, 0.1455, 0.71, 0.1455, 0.752, 0.1641, 0.7588, 0.1494, 0.7021, 0.1865, 0.71, 0.1904, 0.752, 0.1641, 0.7168, 0.1943, 0.71, 0.1904, 0.7021, 0.1865, 0.7168, 0.1943, 0.7246, 0.1904, 0.71, 0.1904, 0.7129, 0.2021, 0.7246, 0.1904, 0.7168, 0.1943, 0.7129, 0.2021, 0.7061, 0.1797, 0.7246, 0.1904, 0.75, 0.1689, 0.7061, 0.1797, 0.7129, 0.2021, 0.75, 0.1689, 0.7061, 0.1797, 0.7061, 0.1797, 0.7129, 0.2129, 0.7061, 0.1797, 0.75, 0.1689, 0.7129, 0.2129, 0.7314, 0.1904, 0.7061, 0.1797, 0.7061, 0.1709, 0.7314, 0.1904, 0.7129, 0.2129, 0.7061, 0.1709, 0.7393, 0.1455, 0.7314, 0.1904, 0.75, 0.1562, 0.7393, 0.1455, 0.7061, 0.1709, 0.7207, 0.1562, 0.7207, 0.1602, 0.7393, 0.1865, 0.7207, 0.1904, 0.7207, 0.1709, 0.7207, 0.1562, 0.7207, 0.1562, 0.7207, 0.1709, 0.7207, 0.1602, 0.7246, 0.1523, 0.7314, 0.1709, 0.7207, 0.1904, 0.7207, 0.1904, 0.7314, 0.1709, 0.7207, 0.1709, 0.6934, 0.1641, 0.7285, 0.1748, 0.7246, 0.1523, 0.7246, 0.1523, 0.7285, 0.1748, 0.7314, 0.1709, 0.6934, 0.1641, 0.7461, 0.1699, 0.7285, 0.1748, 0.7207, 0.1982, 0.7461, 0.1699, 0.6934, 0.1641, 0.7207, 0.1982, 0.75, 0.1904, 0.7461, 0.1699, 0.7061, 0.1982, 0.75, 0.1904, 0.7207, 0.1982, 0.7061, 0.1982, 0.7314, 0.1748, 0.75, 0.1904, 0.6934, 0.1689, 0.7314, 0.1748, 0.7061, 0.1982, 0.6934, 0.1689, 0.7246, 0.1709, 0.7314, 0.1748, 0.6865, 0.1709, 0.7246, 0.1709, 0.6934, 0.1689, 0.75, 0.1562, 0.7549, 0.1709, 0.7393, 0.1455, 0.6865, 0.1709, 0.7246, 0.1689, 0.7246, 0.1709, 0.6934, 0.1797, 0.7246, 0.1689, 0.6865, 0.1709, 0.6934, 0.1797, 0.7314, 0.1689, 0.7246, 0.1689, 0.6934, 0.1904, 0.7314, 0.1689, 0.6934, 0.1797, 0.6934, 0.1904, 0.7441, 0.2021, 0.7314, 0.1689, 0.7705, 0.166, 0.6934, 0.1904, 0.6934, 0.1797, 0.8965, 0.2432, 0.9238, 0.1992, 0.875, 0.2373, 0.7705, 0.166, 0.8398, 0.1846, 0.6973, 0.1943, 0.9199, 0.1748, 0.8545, 0.1689, 0.9238, 0.1992, 0.7168, 0.1943, 0.7021, 0.1865, 0.7705, 0.166, 0.7168, 0.1943, 0.7705, 0.166, 0.7129, 0.2021, 0.7246, 0.1523, 0.7705, 0.166, 0.6934, 0.1641, 0.8672, 0.2168, 0.9238, 0.1992, 0.8545, 0.1689, 0.7207, 0.1904, 0.7705, 0.166, 0.7246, 0.1523, 0.7207, 0.1562, 0.7705, 0.166, 0.7207, 0.1904, 0.7393, 0.1865, 0.7705, 0.166, 0.7207, 0.1562, 0.7705, 0.166, 0.6973, 0.1943, 0.6934, 0.1904, 0.7705, 0.166, 0.6934, 0.1797, 0.6865, 0.1709, 0.7021, 0.1523, 0.7705, 0.166, 0.7393, 0.1865, 0.7705, 0.166, 0.7939, 0.1602, 0.8398, 0.1846, 0.7705, 0.166, 0.6865, 0.1709, 0.6934, 0.1689, 0.75, 0.1562, 0.7705, 0.166, 0.7021, 0.1523, 0.7021, 0.1523, 0.6826, 0.1562, 0.7705, 0.166, 0.7705, 0.166, 0.6934, 0.1689, 0.7061, 0.1982, 0.7061, 0.1709, 0.7705, 0.166, 0.75, 0.1562, 0.7129, 0.1523, 0.7021, 0.1523, 0.7705, 0.166, 0.7246, 0.1416, 0.7129, 0.1523, 0.7705, 0.166, 0.7705, 0.166, 0.7061, 0.1982, 0.7207, 0.1982, 0.7129, 0.2129, 0.7705, 0.166, 0.7061, 0.1709, 0.75, 0.1689, 0.7705, 0.166, 0.7129, 0.2129, 0.71, 0.1455, 0.7246, 0.1416, 0.7705, 0.166, 0.6934, 0.1641, 0.7705, 0.166, 0.7207, 0.1982, 0.7129, 0.2021, 0.7705, 0.166, 0.75, 0.1689, 0.7021, 0.1865, 0.71, 0.1455, 0.7705, 0.166, 0.8506, 0.0293, 0.7666, 0.06836, 0.7676, 0.06836, 0.7734, 0.08105, 0.7666, 0.0752, 0.8584, 0.08691, 0.8506, 0.1064, 0.7705, 0.06445, 0.7734, 0.08105, 0.7676, 0.05078, 0.7705, 0.06445, 0.8506, 0.1064, 0.9453, 0.04395, 0.9209, 0.04688, 0.8994, 0.04395, 0.7666, 0.06836, 0.7598, 0.07422, 0.7637, 0.06152, 0.7676, 0.06836, 0.7676, 0.05078, 0.8506, 0.0293, 0.7627, 0.05469, 0.7734, 0.08105, 0.7705, 0.06445, 0.7568, 0.04297, 0.7627, 0.05469, 0.7637, 0.06836, 0.7627, 0.05469, 0.7705, 0.06445, 0.7637, 0.06836, 0.7734, 0.1973, 0.7285, 0.1602, 0.7285, 0.1455, 0.748, 0.1699, 0.7734, 0.1973, 0.7549, 0.1709, 0.7207, 0.1602, 0.7734, 0.1973, 0.748, 0.1699, 0.7061, 0.1797, 0.7734, 0.1973, 0.7061, 0.1797, 0.7314, 0.1904, 0.7734, 0.1973, 0.7061, 0.1797, 0.7246, 0.1904, 0.7734, 0.1973, 0.71, 0.1904, 0.7061, 0.1797, 0.7734, 0.1973, 0.7246, 0.1904, 0.7393, 0.1455, 0.7734, 0.1973, 0.7314, 0.1904, 0.7549, 0.1709, 0.7734, 0.1973, 0.7393, 0.1455, 0.7314, 0.1689, 0.7441, 0.2021, 0.7734, 0.1973, 0.7207, 0.1709, 0.7734, 0.1973, 0.7207, 0.1602, 0.7246, 0.1689, 0.7314, 0.1689, 0.7734, 0.1973, 0.7314, 0.1709, 0.7734, 0.1973, 0.7207, 0.1709, 0.7246, 0.1709, 0.7246, 0.1689, 0.7734, 0.1973, 0.7285, 0.1748, 0.7734, 0.1973, 0.7314, 0.1709, 0.7461, 0.1699, 0.7734, 0.1973, 0.7285, 0.1748, 0.7314, 0.1748, 0.7246, 0.1709, 0.7734, 0.1973, 0.75, 0.1904, 0.7734, 0.1973, 0.7461, 0.1699, 0.75, 0.1904, 0.7314, 0.1748, 0.7734, 0.1973, 0.7734, 0.1973, 0.7285, 0.1455, 0.7441, 0.1523, 0.7734, 0.1973, 0.7441, 0.1523, 0.7588, 0.1494, 0.7734, 0.1973, 0.7588, 0.1494, 0.752, 0.1641, 0.71, 0.1904, 0.7734, 0.1973, 0.752, 0.1641, 0.7441, 0.2021, 0.9424, 0.248, 0.7734, 0.1973, 0.6973, 0.1943, 0.9424, 0.248, 0.7441, 0.2021, 0.748, 0.1699, 0.7393, 0.1865, 0.7207, 0.1602, 0.75, 0.1562, 0.7021, 0.1523, 0.748, 0.1699, 0.75, 0.1562, 0.748, 0.1699, 0.7549, 0.1709, 0.748, 0.1699, 0.7021, 0.1523, 0.7393, 0.1865, 0.8672, 0.2168, 0.8545, 0.2363, 0.875, 0.2373, 0.8545, 0.1689, 0.9268, 0.1465, 0.8516, 0.1943, 0.7939, 0.1602, 0.7061, 0.1602, 0.9619, 0.1748, 0.875, 0.2373, 0.9238, 0.1992, 0.8672, 0.2168, 0.9199, 0.1748, 0.9268, 0.1465, 0.8545, 0.1689, 0.9619, 0.2061, 0.7061, 0.1602, 0.7734, 0.1973, 0.7061, 0.1602, 0.9619, 0.2061, 0.9619, 0.1748, 0.9346, 0.2363, 0.9619, 0.2061, 0.8398, 0.1846, 0.501, 0.1582, 0.4258, 0.1582, 0.03711, 0.1367, 0.8672, 0.2168, 0.8516, 0.1943, 0.8545, 0.2363, 0.9619, 0.2061, 0.6973, 0.1943, 0.8398, 0.1846, 0.7939, 0.1602, 0.6826, 0.1562, 0.7061, 0.1602, 0.9238, 0.1992, 0.8965, 0.2432, 0.9531, 0.2402, 0.9199, 0.1748, 0.9238, 0.1992, 0.9268, 0.1465, 0.9238, 0.1992, 0.9531, 0.2402, 0.9268, 0.1465, 0.6172, 0.1299, 0.6172, 0.01953, 0.5098, 0.03418, 0.5098, 0.08008, 0.4385, 0.08008, 0.6172, 0.1299, 0.5098, 0.03418, 0.03516, 0.01953, 0.4385, 0.03418, 0.6172, 0.2568, 0.501, 0.1582, 0.6172, 0.1387, 0.501, 0.1582, 0.6172, 0.2568, 0.501, 0.2021, 0.5098, 0.03418, 0.6172, 0.01953, 0.03516, 0.01953, 0.6172, 0.1299, 0.5098, 0.03418, 0.5098, 0.08008, 0.501, 0.2021, 0.0332, 0.2559, 0.4258, 0.2021, 0.6533, 0.9883, 0.009766, 0.6836, 0.7305, 0.9111, 0.7295, 0.7598, 0.009766, 0.6836, 0.6523, 0.6836, 0.4258, 0.2021, 0.03711, 0.1367, 0.4258, 0.1582, 0.7295, 0.7598, 0.7305, 0.9111, 0.009766, 0.6836, 0.7529, 0.5996, 0.9756, 0.4873, 0.9756, 0.5996, 0.9756, 0.4873, 0.7529, 0.5996, 0.7529, 0.4873, 0.009766, 0.6836, 0.6533, 0.9883, 0.009766, 0.9893, 0.03516, 0.124, 0.03027, 0.124, 0.03027, 0.1299, 0.03027, 0.1299, 0.6172, 0.1299, 0.4385, 0.08008, 0.0332, 0.251, 0.03711, 0.251, 0.0332, 0.2559, 0.6172, 0.2568, 0.0332, 0.2559, 0.501, 0.2021, 0.6172, 0.1387, 0.501, 0.1582, 0.03711, 0.1367, 0.0332, 0.2559, 0.0332, 0.251, 0.03711, 0.251, 0.4258, 0.2021, 0.4258, 0.2021, 0.03711, 0.251, 0.03711, 0.1367, 0.9736, 0.4268, 0.9736, 0.4424, 0.748, 0.4268, 0.748, 0.4424, 0.748, 0.4268, 0.9736, 0.4424, 0.9736, 0.4551, 0.748, 0.4551, 0.748, 0.4424, 0.9736, 0.4424, 0.9736, 0.4551, 0.748, 0.4424, 0.03516, 0.124, 0.4385, 0.08008, 0.03516, 0.01953, 0.4385, 0.08008, 0.4385, 0.03418, 0.03516, 0.01953, 0.03516, 0.124, 0.03027, 0.1299, 0.4385, 0.08008, 0.7539, 0.9941, 0.7539, 0.8828, 0.9736, 0.8828, 0.9736, 0.9941, 0.7539, 0.9941, 0.9736, 0.8828, 0.9736, 0.8828, 0.7539, 0.8828, 0.7539, 0.7344, 0.7539, 0.7344, 0.7539, 0.6104, 0.9736, 0.6104, 0.9736, 0.8828, 0.7539, 0.7344, 0.9736, 0.7383, 0.6318, 0.2686, 0.7275, 0.3574, 0.7275, 0.5225, 0.009766, 0.6064, 0.01074, 0.2686, 0.6318, 0.2686, 0.7539, 0.7344, 0.9736, 0.6104, 0.9736, 0.7383, 0.009766, 0.6064, 0.6318, 0.2686, 0.6299, 0.6064, 0.6318, 0.2686, 0.7275, 0.5225, 0.6299, 0.6064, 0.7764, 0.29, 0.874, 0.2852, 0.874, 0.2891, 0.7783, 0.3145, 0.874, 0.2891, 0.874, 0.3145, 0.877, 0.3145, 0.874, 0.2891, 0.877, 0.2891, 0.7764, 0.29, 0.7764, 0.2852, 0.877, 0.2891, 0.877, 0.3145, 0.877, 0.2891, 0.9688, 0.3213, 0.874, 0.2891, 0.7803, 0.3105, 0.7812, 0.3076, 0.877, 0.3145, 0.874, 0.3145, 0.874, 0.2891, 0.874, 0.2891, 0.7783, 0.3145, 0.7803, 0.3105, 0.874, 0.2891, 0.7803, 0.2998, 0.7764, 0.29])
_ca = me_body.color_attributes.new('Col', 'BYTE_COLOR', 'CORNER')
_ca.data.foreach_set('color', [1.0, 1.0, 1.0, 1.0, 1.0, 1.0, 1.0, 1.0, 1.0, 1.0, 1.0, 1.0, 1.0, 1.0, 1.0, 1.0, 1.0, 1.0, 1.0, 1.0, 1.0, 1.0, 1.0, 1.0, 1.0, 1.0, 1.0, 1.0, 1.0, 1.0, 1.0, 1.0, 1.0, 1.0, 1.0, 1.0, 1.0, 1.0, 1.0, 1.0, 1.0, 1.0, 1.0, 1.0, 1.0, 1.0, 1.0, 1.0, 1.0, 1.0, 1.0, 1.0, 1.0, 1.0, 1.0, 1.0, 1.0, 1.0, 1.0, 1.0, 1.0, 1.0, 1.0, 1.0, 1.0, 1.0, 1.0, 1.0, 1.0, 1.0, 1.0, 1.0, 1.0, 1.0, 1.0, 1.0, 1.0, 1.0, 1.0, 1.0, 1.0, 1.0, 1.0, 1.0, 1.0, 1.0, 1.0, 1.0, 1.0, 1.0, 1.0, 1.0, 1.0, 1.0, 1.0, 1.0, 1.0, 1.0, 1.0, 1.0, 1.0, 1.0, 1.0, 1.0, 1.0, 1.0, 1.0, 1.0, 1.0, 1.0, 1.0, 1.0, 1.0, 1.0, 1.0, 1.0, 1.0, 1.0, 1.0, 1.0, 1.0, 1.0, 1.0, 1.0, 1.0, 1.0, 1.0, 1.0, 1.0, 1.0, 1.0, 1.0, 1.0, 1.0, 1.0, 1.0, 1.0, 1.0, 1.0, 1.0, 1.0, 1.0, 1.0, 1.0, 1.0, 1.0, 1.0, 1.0, 1.0, 1.0, 1.0, 1.0, 1.0, 1.0, 1.0, 1.0, 1.0, 1.0, 1.0, 1.0, 1.0, 1.0, 1.0, 1.0, 1.0, 1.0, 1.0, 1.0, 1.0, 1.0, 1.0, 1.0, 1.0, 1.0, 1.0, 1.0, 1.0, 1.0, 1.0, 1.0, 1.0, 1.0, 1.0, 1.0, 1.0, 1.0, 1.0, 1.0, 1.0, 1.0, 1.0, 1.0, 1.0, 1.0, 1.0, 1.0, 1.0, 1.0, 1.0, 1.0, 1.0, 1.0, 1.0, 1.0, 1.0, 1.0, 1.0, 1.0, 1.0, 1.0, 1.0, 1.0, 1.0, 1.0, 1.0, 1.0, 1.0, 1.0, 1.0, 1.0, 1.0, 1.0, 1.0, 1.0, 1.0, 1.0, 1.0, 1.0, 1.0, 1.0, 1.0, 1.0, 1.0, 1.0, 1.0, 1.0, 1.0, 1.0, 1.0, 1.0, 1.0, 1.0, 1.0, 1.0, 1.0, 1.0, 1.0, 1.0, 1.0, 1.0, 1.0, 1.0, 1.0, 1.0, 1.0, 1.0, 1.0, 1.0, 1.0, 1.0, 1.0, 1.0, 1.0, 1.0, 1.0, 1.0, 1.0, 1.0, 1.0, 1.0, 1.0, 1.0, 1.0, 1.0, 1.0, 1.0, 1.0, 1.0, 1.0, 1.0, 1.0, 1.0, 1.0, 1.0, 1.0, 1.0, 1.0, 1.0, 1.0, 1.0, 1.0, 1.0, 1.0, 1.0, 1.0, 1.0, 1.0, 1.0, 1.0, 1.0, 1.0, 1.0, 1.0, 1.0, 1.0, 1.0, 1.0, 1.0, 1.0, 1.0, 1.0, 1.0, 1.0, 1.0, 1.0, 1.0, 1.0, 1.0, 1.0, 1.0, 1.0, 1.0, 1.0, 1.0, 1.0, 1.0, 1.0, 1.0, 1.0, 1.0, 1.0, 1.0, 1.0, 1.0, 1.0, 1.0, 1.0, 1.0, 1.0, 1.0, 1.0, 1.0, 1.0, 1.0, 1.0, 1.0, 1.0, 1.0, 1.0, 1.0, 1.0, 1.0, 1.0, 1.0, 1.0, 1.0, 1.0, 1.0, 1.0, 1.0, 1.0, 1.0, 1.0, 1.0, 1.0, 1.0, 1.0, 1.0, 1.0, 1.0, 1.0, 1.0, 1.0, 1.0, 1.0, 1.0, 1.0, 1.0, 1.0, 1.0, 1.0, 1.0, 1.0, 1.0, 1.0, 1.0, 1.0, 1.0, 1.0, 1.0, 1.0, 1.0, 1.0, 1.0, 1.0, 1.0, 1.0, 1.0, 1.0, 1.0, 1.0, 1.0, 1.0, 1.0, 1.0, 1.0, 1.0, 1.0, 1.0, 1.0, 1.0, 1.0, 1.0, 1.0, 1.0, 1.0, 1.0, 1.0, 1.0, 1.0, 1.0, 1.0, 1.0, 1.0, 1.0, 1.0, 1.0, 1.0, 1.0, 1.0, 1.0, 1.0, 1.0, 1.0, 1.0, 1.0, 1.0, 1.0, 1.0, 1.0, 1.0, 1.0, 1.0, 1.0, 1.0, 1.0, 1.0, 1.0, 1.0, 1.0, 1.0, 1.0, 1.0, 1.0, 1.0, 1.0, 1.0, 1.0, 1.0, 1.0, 1.0, 1.0, 1.0, 1.0, 1.0, 1.0, 1.0, 1.0, 1.0, 1.0, 1.0, 1.0, 1.0, 1.0, 1.0, 1.0, 1.0, 1.0, 1.0, 1.0, 1.0, 1.0, 1.0, 1.0, 1.0, 1.0, 1.0, 1.0, 1.0, 1.0, 1.0, 1.0, 1.0, 1.0, 1.0, 1.0, 1.0, 1.0, 1.0, 1.0, 1.0, 1.0, 1.0, 1.0, 1.0, 1.0, 1.0, 1.0, 1.0, 1.0, 1.0, 1.0, 1.0, 1.0, 1.0, 1.0, 1.0, 1.0, 1.0, 1.0, 1.0, 1.0, 1.0, 1.0, 1.0, 1.0, 1.0, 1.0, 1.0, 1.0, 1.0, 1.0, 1.0, 1.0, 1.0, 1.0, 1.0, 1.0, 1.0, 1.0, 1.0, 1.0, 1.0, 1.0, 1.0, 1.0, 1.0, 1.0, 1.0, 1.0, 1.0, 1.0, 1.0, 1.0, 1.0, 1.0, 1.0, 1.0, 1.0, 1.0, 1.0, 1.0, 1.0, 1.0, 1.0, 1.0, 1.0, 1.0, 1.0, 1.0, 1.0, 1.0, 1.0, 1.0, 1.0, 1.0, 1.0, 1.0, 1.0, 1.0, 1.0, 1.0, 1.0, 1.0, 1.0, 1.0, 1.0, 1.0, 1.0, 1.0, 1.0, 1.0, 1.0, 1.0, 1.0, 1.0, 1.0, 1.0, 1.0, 1.0, 1.0, 1.0, 1.0, 1.0, 1.0, 1.0, 1.0, 1.0, 1.0, 1.0, 1.0, 1.0, 1.0, 1.0, 1.0, 1.0, 1.0, 1.0, 1.0, 1.0, 1.0, 1.0, 1.0, 1.0, 1.0, 1.0, 1.0, 1.0, 1.0, 1.0, 1.0, 1.0, 1.0, 1.0, 1.0, 1.0, 1.0, 1.0, 1.0, 1.0, 1.0, 1.0, 1.0, 1.0, 1.0, 1.0, 1.0, 1.0, 1.0, 1.0, 1.0, 1.0, 1.0, 1.0, 1.0, 1.0, 1.0, 1.0, 1.0, 1.0, 1.0, 1.0, 1.0, 1.0, 1.0, 1.0, 1.0, 1.0, 1.0, 1.0, 1.0, 1.0, 1.0, 1.0, 1.0, 1.0, 1.0, 1.0, 1.0, 1.0, 1.0, 1.0, 1.0, 1.0, 1.0, 1.0, 1.0, 1.0, 1.0, 1.0, 1.0, 1.0, 1.0, 1.0, 1.0, 1.0, 1.0, 1.0, 1.0, 1.0, 1.0, 1.0, 1.0, 1.0, 1.0, 1.0, 1.0, 1.0, 1.0, 1.0, 1.0, 1.0, 1.0, 1.0, 1.0, 1.0, 1.0, 1.0, 1.0, 1.0, 1.0, 1.0, 1.0, 1.0, 1.0, 1.0, 1.0, 1.0, 1.0, 1.0, 1.0, 1.0, 1.0, 1.0, 1.0, 1.0, 1.0, 1.0, 1.0, 1.0, 1.0, 1.0, 1.0, 1.0, 1.0, 1.0, 1.0, 1.0, 1.0, 1.0, 1.0, 1.0, 1.0, 1.0, 1.0, 1.0, 1.0, 1.0, 1.0, 1.0, 1.0, 1.0, 1.0, 1.0, 1.0, 1.0, 1.0, 1.0, 1.0, 1.0, 1.0, 1.0, 1.0, 1.0, 1.0, 1.0, 1.0, 1.0, 1.0, 1.0, 1.0, 1.0, 1.0, 1.0, 1.0, 1.0, 1.0, 1.0, 1.0, 1.0, 1.0, 1.0, 1.0, 1.0, 1.0, 1.0, 1.0, 1.0, 1.0, 1.0, 1.0, 1.0, 1.0, 1.0, 1.0, 1.0, 1.0, 1.0, 1.0, 1.0, 1.0, 1.0, 1.0, 1.0, 1.0, 1.0, 1.0, 1.0, 1.0, 1.0, 1.0, 1.0, 1.0, 1.0, 1.0, 1.0, 1.0, 1.0, 1.0, 1.0, 1.0, 1.0, 1.0, 1.0, 1.0, 1.0, 1.0, 1.0, 1.0, 1.0, 1.0, 1.0, 1.0, 1.0, 1.0, 1.0, 1.0, 1.0, 1.0, 1.0, 1.0, 1.0, 1.0, 1.0, 1.0, 1.0, 1.0, 1.0, 1.0, 1.0, 1.0, 1.0, 1.0, 1.0, 1.0, 1.0, 1.0, 1.0, 1.0, 1.0, 1.0, 1.0, 1.0, 1.0, 1.0, 1.0, 1.0, 1.0, 1.0, 1.0, 1.0, 1.0, 1.0, 1.0, 1.0, 1.0, 1.0, 1.0, 1.0, 1.0, 1.0, 1.0, 1.0, 1.0, 1.0, 1.0, 1.0, 1.0, 1.0, 1.0, 1.0, 1.0, 1.0, 1.0, 1.0, 1.0, 1.0, 1.0, 1.0, 1.0, 1.0, 1.0, 1.0, 1.0, 1.0, 1.0, 1.0, 1.0, 1.0, 1.0, 1.0, 1.0, 1.0, 1.0, 1.0, 1.0, 1.0, 1.0, 1.0, 1.0, 1.0, 1.0, 1.0, 1.0, 1.0, 1.0, 1.0, 1.0, 1.0, 1.0, 1.0, 1.0, 1.0, 1.0, 1.0, 1.0, 1.0, 1.0, 1.0, 1.0, 1.0, 1.0, 1.0, 1.0, 1.0, 1.0, 1.0, 1.0, 1.0, 1.0, 1.0, 1.0, 1.0, 1.0, 1.0, 1.0, 1.0, 1.0, 1.0, 1.0, 1.0, 1.0, 1.0, 1.0, 1.0, 1.0, 1.0, 1.0, 1.0, 1.0, 1.0, 1.0, 1.0, 1.0, 1.0, 1.0, 1.0, 1.0, 1.0, 1.0, 1.0, 1.0, 1.0, 1.0, 1.0, 1.0, 1.0, 1.0, 1.0, 1.0, 1.0, 1.0, 1.0, 1.0, 1.0, 1.0, 1.0, 1.0, 1.0, 1.0, 1.0, 1.0, 1.0, 1.0, 1.0, 1.0, 1.0, 1.0, 1.0, 1.0, 1.0, 1.0, 1.0, 1.0, 1.0, 1.0, 1.0, 1.0, 1.0, 1.0, 1.0, 1.0, 1.0, 1.0, 1.0, 1.0, 1.0, 1.0, 1.0, 1.0, 1.0, 1.0, 1.0, 1.0, 1.0, 1.0, 1.0, 1.0, 1.0, 1.0, 1.0, 1.0, 1.0, 1.0, 1.0, 1.0, 1.0, 1.0, 1.0, 1.0, 1.0, 1.0, 1.0, 1.0, 1.0, 1.0, 1.0, 1.0, 1.0, 1.0, 1.0, 1.0, 1.0, 1.0, 1.0, 1.0, 1.0, 1.0, 1.0, 1.0, 1.0, 1.0, 1.0, 1.0, 1.0, 1.0, 1.0, 1.0, 1.0, 1.0, 1.0, 1.0, 1.0, 1.0, 1.0, 1.0, 1.0, 1.0, 1.0, 1.0, 1.0, 1.0, 1.0, 1.0, 1.0, 1.0, 1.0, 1.0, 1.0, 1.0, 1.0, 1.0, 1.0, 1.0, 1.0, 1.0, 1.0, 1.0, 1.0, 1.0, 1.0, 1.0, 1.0, 1.0, 1.0, 1.0, 1.0, 1.0, 1.0, 1.0, 1.0, 1.0, 1.0, 1.0, 1.0, 1.0, 1.0, 1.0, 1.0, 1.0, 1.0, 1.0, 1.0, 1.0, 1.0, 1.0, 1.0, 1.0, 1.0, 1.0, 1.0, 1.0, 1.0, 1.0, 1.0, 1.0, 1.0, 1.0, 1.0, 1.0, 1.0, 1.0, 1.0, 1.0, 1.0, 1.0, 1.0, 1.0, 1.0, 1.0, 1.0, 1.0, 1.0, 1.0, 1.0, 1.0, 1.0, 1.0, 1.0, 1.0, 1.0, 1.0, 1.0, 1.0, 1.0, 1.0, 1.0, 1.0, 1.0, 1.0, 1.0, 1.0, 1.0, 1.0, 1.0, 1.0, 1.0, 1.0, 1.0, 1.0, 1.0, 1.0, 1.0, 1.0, 1.0, 1.0, 1.0, 1.0, 1.0, 1.0, 1.0, 1.0, 1.0, 1.0, 1.0, 1.0, 1.0, 1.0, 1.0, 1.0, 1.0, 1.0, 1.0, 1.0, 1.0, 1.0, 1.0, 1.0, 1.0, 1.0, 1.0, 1.0, 1.0, 1.0, 1.0, 1.0, 1.0, 1.0, 1.0, 1.0, 1.0, 1.0, 1.0, 1.0, 1.0, 1.0, 1.0, 1.0, 1.0, 1.0, 1.0, 1.0, 1.0, 1.0, 1.0, 1.0, 1.0, 1.0, 1.0, 1.0, 1.0, 1.0, 1.0, 1.0, 1.0, 1.0, 1.0, 1.0, 1.0, 1.0, 1.0, 1.0, 1.0, 1.0, 1.0, 1.0, 1.0, 1.0, 1.0, 1.0, 1.0, 1.0, 1.0, 1.0, 1.0, 1.0, 1.0, 1.0, 1.0, 1.0, 1.0, 1.0, 1.0, 1.0, 1.0, 1.0, 1.0, 1.0, 1.0, 1.0, 1.0, 1.0, 1.0, 1.0, 1.0, 1.0, 1.0, 1.0, 1.0, 1.0, 1.0, 1.0, 1.0, 1.0, 1.0, 1.0, 1.0, 1.0, 1.0, 1.0, 1.0, 1.0, 1.0, 1.0, 1.0, 1.0, 1.0, 1.0, 1.0, 1.0, 1.0, 1.0, 1.0, 1.0, 1.0, 1.0, 1.0, 1.0, 1.0, 1.0, 1.0, 1.0, 1.0, 1.0, 1.0, 1.0, 1.0, 1.0, 1.0, 1.0, 1.0, 1.0, 1.0, 1.0, 1.0, 1.0, 1.0, 1.0, 1.0, 1.0, 1.0, 1.0, 1.0, 1.0, 1.0, 1.0, 1.0, 1.0, 1.0, 1.0, 1.0, 1.0, 1.0, 1.0, 1.0, 1.0, 1.0, 1.0, 1.0, 1.0, 1.0, 1.0, 1.0, 1.0, 1.0, 1.0, 1.0, 1.0, 1.0, 1.0, 1.0, 1.0, 1.0, 1.0, 1.0, 1.0, 1.0, 1.0, 1.0, 1.0, 1.0, 1.0, 1.0, 1.0, 1.0, 1.0, 1.0, 1.0, 1.0, 1.0, 1.0, 1.0, 1.0, 1.0, 1.0, 1.0, 1.0, 1.0, 1.0, 1.0, 1.0, 1.0, 1.0, 1.0, 1.0, 1.0, 1.0, 1.0, 1.0, 1.0, 1.0, 1.0, 1.0, 1.0, 1.0, 1.0, 1.0, 1.0, 1.0, 1.0, 1.0, 1.0, 1.0, 1.0, 1.0, 1.0, 1.0, 1.0, 1.0, 1.0, 1.0, 1.0, 1.0, 1.0, 1.0, 1.0, 1.0, 1.0, 1.0, 1.0, 1.0, 1.0, 1.0, 1.0, 1.0, 1.0, 1.0, 1.0, 1.0, 1.0, 1.0, 1.0, 1.0, 1.0, 1.0, 1.0, 1.0, 1.0, 1.0, 1.0, 1.0, 1.0, 1.0, 1.0, 1.0, 1.0, 1.0, 1.0, 1.0, 1.0, 1.0, 1.0, 1.0, 1.0, 1.0, 1.0, 1.0, 1.0, 1.0, 1.0, 1.0, 1.0, 1.0, 1.0, 1.0, 1.0, 1.0, 1.0, 1.0, 1.0, 1.0, 1.0, 1.0, 1.0, 1.0, 1.0, 1.0, 1.0, 1.0, 1.0, 1.0, 1.0, 1.0, 1.0, 1.0, 1.0, 1.0, 1.0, 1.0, 1.0, 1.0, 1.0, 1.0, 1.0, 1.0, 1.0, 1.0, 1.0, 1.0, 1.0, 1.0, 1.0, 1.0, 1.0, 1.0, 1.0, 1.0, 1.0, 1.0, 1.0, 1.0, 1.0, 1.0, 1.0, 1.0, 1.0, 1.0, 1.0, 1.0, 1.0, 1.0, 1.0, 1.0, 1.0, 1.0, 1.0, 1.0, 1.0, 1.0, 1.0, 1.0, 1.0, 1.0, 1.0, 1.0, 1.0, 1.0, 1.0, 1.0, 1.0, 1.0, 1.0, 1.0, 1.0, 1.0, 1.0, 1.0, 1.0, 1.0, 1.0, 1.0, 1.0, 1.0, 1.0, 1.0, 1.0, 1.0, 1.0, 1.0, 1.0, 1.0, 1.0, 1.0, 1.0, 1.0, 1.0, 1.0, 1.0, 1.0, 1.0, 1.0, 1.0, 1.0, 1.0, 1.0, 1.0, 1.0, 1.0, 1.0, 1.0, 1.0, 1.0, 1.0, 1.0, 1.0, 1.0, 1.0, 1.0, 1.0, 1.0, 1.0, 1.0, 1.0, 1.0, 1.0, 1.0, 1.0, 1.0, 1.0, 1.0, 1.0, 1.0, 1.0, 1.0, 1.0, 1.0, 1.0, 1.0, 1.0, 1.0, 1.0, 1.0, 1.0, 1.0, 1.0, 1.0, 1.0, 1.0, 1.0, 1.0, 1.0, 1.0, 1.0, 1.0, 1.0, 1.0, 1.0, 1.0, 1.0, 1.0, 1.0, 1.0, 1.0, 1.0, 1.0, 1.0, 1.0, 1.0, 1.0, 1.0, 1.0, 1.0, 1.0, 1.0, 1.0, 1.0, 1.0, 1.0, 1.0, 1.0, 1.0, 1.0, 1.0, 1.0, 1.0, 1.0, 1.0, 1.0, 1.0, 1.0, 1.0, 1.0, 1.0, 1.0, 1.0, 1.0, 1.0, 1.0, 1.0, 1.0, 1.0, 1.0, 1.0, 1.0, 1.0, 1.0, 1.0, 1.0, 1.0, 1.0, 1.0, 1.0, 1.0, 1.0, 1.0, 1.0, 1.0, 1.0, 1.0, 1.0, 1.0, 1.0, 1.0, 1.0, 1.0, 1.0, 1.0, 1.0, 1.0, 1.0, 1.0, 1.0, 1.0, 1.0, 1.0, 1.0, 1.0, 1.0, 1.0, 1.0, 1.0, 1.0, 1.0, 1.0, 1.0, 1.0, 1.0, 1.0, 1.0, 1.0, 1.0, 1.0, 1.0, 1.0, 1.0, 1.0, 1.0, 1.0, 1.0, 1.0, 1.0, 1.0, 1.0, 1.0, 1.0, 1.0, 1.0, 1.0, 1.0, 1.0, 1.0, 1.0, 1.0, 1.0, 1.0, 1.0, 1.0, 1.0, 1.0, 1.0, 1.0, 1.0, 1.0, 1.0, 1.0, 1.0, 1.0, 1.0, 1.0, 1.0, 1.0, 1.0, 1.0, 1.0, 1.0, 1.0, 1.0, 1.0, 1.0, 1.0, 1.0, 1.0, 1.0, 1.0, 1.0, 1.0, 1.0, 1.0, 1.0, 1.0, 1.0, 1.0, 1.0, 1.0, 1.0, 1.0, 1.0, 1.0, 1.0, 1.0, 1.0, 1.0, 1.0, 1.0, 1.0, 1.0, 1.0, 1.0, 1.0, 1.0, 1.0, 1.0, 1.0, 1.0, 1.0, 1.0, 1.0, 1.0, 1.0, 1.0, 1.0, 1.0, 1.0, 1.0, 1.0, 1.0, 1.0, 1.0, 1.0, 1.0, 1.0, 1.0, 1.0, 1.0, 1.0, 1.0, 1.0, 1.0, 1.0, 1.0, 1.0, 1.0, 1.0, 1.0, 1.0, 1.0, 1.0, 1.0, 1.0, 1.0, 1.0, 1.0, 1.0, 1.0, 1.0, 1.0, 1.0, 1.0, 1.0, 1.0, 1.0, 1.0, 1.0, 1.0, 1.0, 1.0, 1.0, 1.0, 1.0, 1.0, 1.0, 1.0, 1.0, 1.0, 1.0, 1.0, 1.0, 1.0, 1.0, 1.0, 1.0, 1.0, 1.0, 1.0, 1.0, 1.0, 1.0, 1.0, 1.0, 1.0, 1.0, 1.0, 1.0, 1.0, 1.0, 1.0, 1.0, 1.0, 1.0, 1.0, 1.0, 1.0, 1.0, 1.0, 1.0, 1.0, 1.0, 1.0, 1.0, 1.0, 1.0, 1.0, 1.0, 1.0, 1.0, 1.0, 1.0, 1.0, 1.0, 1.0, 1.0, 1.0, 1.0, 1.0, 1.0, 1.0, 1.0, 1.0, 1.0, 1.0, 1.0, 1.0, 1.0, 1.0, 1.0, 1.0, 1.0, 1.0, 1.0, 1.0, 1.0, 1.0, 1.0, 1.0, 1.0, 1.0, 1.0, 1.0, 1.0, 1.0, 1.0, 1.0, 1.0, 1.0, 1.0, 1.0, 1.0, 1.0, 1.0, 1.0, 1.0, 1.0, 1.0, 1.0, 1.0, 1.0, 1.0, 1.0, 1.0, 1.0, 1.0, 1.0, 1.0, 1.0, 1.0, 1.0, 1.0, 1.0, 1.0, 1.0, 1.0, 1.0, 1.0, 1.0, 1.0, 1.0, 1.0, 1.0, 1.0, 1.0, 1.0, 1.0, 1.0, 1.0, 1.0, 1.0, 1.0, 1.0, 1.0, 1.0, 1.0, 1.0, 1.0, 1.0, 1.0, 1.0, 1.0, 1.0, 1.0, 1.0, 1.0, 1.0, 1.0, 1.0, 1.0, 1.0, 1.0, 1.0, 1.0, 1.0, 1.0, 1.0, 1.0, 1.0, 1.0, 1.0, 1.0, 1.0, 1.0, 1.0, 1.0, 1.0, 1.0, 1.0, 1.0, 1.0, 1.0, 1.0, 1.0, 1.0, 1.0, 1.0, 1.0, 1.0, 1.0, 1.0, 1.0, 1.0, 1.0, 1.0, 1.0, 1.0, 1.0, 1.0, 1.0, 1.0, 1.0, 1.0, 1.0, 1.0, 1.0, 1.0, 1.0, 1.0, 1.0, 1.0, 1.0, 1.0, 1.0, 1.0, 1.0, 1.0, 1.0, 1.0, 1.0, 1.0, 1.0, 1.0, 1.0, 1.0, 1.0, 1.0, 1.0, 1.0, 1.0, 1.0, 1.0, 1.0, 1.0, 1.0, 1.0, 1.0, 1.0, 1.0, 1.0, 1.0, 1.0, 1.0, 1.0, 1.0, 1.0, 1.0, 1.0, 1.0, 1.0, 1.0, 1.0, 1.0, 1.0, 1.0, 1.0, 1.0, 1.0, 1.0, 1.0, 1.0, 1.0, 1.0, 1.0, 1.0, 1.0, 1.0, 1.0, 1.0, 1.0, 1.0, 1.0, 1.0, 1.0, 1.0, 1.0, 1.0, 1.0, 1.0, 1.0, 1.0, 1.0, 1.0, 1.0, 1.0, 1.0, 1.0, 1.0, 1.0, 1.0, 1.0, 1.0, 1.0, 1.0, 1.0, 1.0, 1.0, 1.0, 1.0, 1.0, 1.0, 1.0, 1.0, 1.0, 1.0, 1.0, 1.0, 1.0, 1.0, 1.0, 1.0, 1.0, 1.0, 1.0, 1.0, 1.0, 1.0, 1.0, 1.0, 1.0, 1.0, 1.0, 1.0, 1.0, 1.0, 1.0, 1.0, 1.0, 1.0, 1.0, 1.0, 1.0, 1.0, 1.0, 1.0, 1.0, 1.0, 1.0, 1.0, 1.0, 1.0, 1.0, 1.0, 1.0, 1.0, 1.0, 1.0, 1.0, 1.0, 1.0, 1.0, 1.0, 1.0, 1.0, 1.0, 1.0, 1.0, 1.0, 1.0, 1.0, 1.0, 1.0, 1.0, 1.0, 1.0, 1.0, 1.0, 1.0, 1.0, 1.0, 1.0, 1.0, 1.0, 1.0, 1.0, 1.0, 1.0, 1.0, 1.0, 1.0, 1.0, 1.0, 1.0, 1.0, 1.0, 1.0, 1.0, 1.0, 1.0, 1.0, 1.0, 1.0, 1.0, 1.0, 1.0, 1.0, 1.0, 1.0, 1.0, 1.0, 1.0, 1.0, 1.0, 1.0, 1.0, 1.0, 1.0, 1.0, 1.0, 1.0, 1.0, 1.0, 1.0, 1.0, 1.0, 1.0, 1.0, 1.0, 1.0, 1.0, 1.0, 1.0, 1.0, 1.0, 1.0, 1.0, 1.0, 1.0, 1.0, 1.0, 1.0, 1.0, 1.0, 1.0, 1.0, 1.0, 1.0, 1.0, 1.0, 1.0, 1.0, 1.0, 1.0, 1.0, 1.0, 1.0, 1.0, 1.0, 1.0, 1.0, 1.0, 1.0, 1.0, 1.0, 1.0, 1.0, 1.0, 1.0, 1.0, 1.0, 1.0, 1.0, 1.0, 1.0, 1.0, 1.0, 1.0, 1.0, 1.0, 1.0, 1.0, 1.0, 1.0, 1.0, 1.0, 1.0, 1.0, 1.0, 1.0, 1.0, 1.0, 1.0, 1.0, 1.0, 1.0, 1.0, 1.0, 1.0, 1.0, 1.0, 1.0, 1.0, 1.0, 1.0, 1.0, 1.0, 1.0, 1.0, 1.0, 1.0, 1.0, 1.0, 1.0, 1.0, 1.0, 1.0, 1.0, 1.0, 1.0, 1.0, 1.0, 1.0, 1.0, 1.0, 1.0, 1.0, 1.0, 1.0, 1.0, 1.0, 1.0, 1.0, 1.0, 1.0, 1.0, 1.0, 1.0, 1.0, 1.0, 1.0, 1.0, 1.0, 1.0, 1.0, 1.0, 1.0, 1.0, 1.0, 1.0, 1.0, 1.0, 1.0, 1.0, 1.0, 1.0, 1.0, 1.0, 1.0, 1.0, 1.0, 1.0, 1.0, 1.0, 1.0, 1.0, 1.0, 1.0, 1.0, 1.0, 1.0, 1.0, 1.0, 1.0, 1.0, 1.0, 1.0, 1.0, 1.0, 1.0, 1.0, 1.0, 1.0, 1.0, 1.0, 1.0, 1.0, 1.0, 1.0, 1.0, 1.0, 1.0, 1.0, 1.0, 1.0, 1.0, 1.0, 1.0, 1.0, 1.0, 1.0, 1.0, 1.0, 1.0, 1.0, 1.0, 1.0, 1.0, 1.0, 1.0, 1.0, 1.0, 1.0, 1.0, 1.0, 1.0, 1.0, 1.0, 1.0, 1.0, 1.0, 1.0, 1.0, 1.0, 1.0, 1.0, 1.0, 1.0, 1.0, 1.0, 1.0, 1.0, 1.0, 1.0, 1.0, 1.0, 1.0, 1.0, 1.0, 1.0, 1.0, 1.0, 1.0, 1.0, 1.0, 1.0, 1.0, 1.0, 1.0, 1.0, 1.0, 1.0, 1.0, 1.0, 1.0, 1.0, 1.0, 1.0, 1.0, 1.0, 1.0, 1.0, 1.0, 1.0, 1.0, 1.0, 1.0, 1.0, 1.0, 1.0, 1.0, 1.0, 1.0, 1.0, 1.0, 1.0, 1.0, 1.0, 1.0, 1.0, 1.0, 1.0, 1.0, 1.0, 1.0, 1.0, 1.0, 1.0, 1.0, 1.0, 1.0, 1.0, 1.0, 1.0, 1.0, 1.0, 1.0, 1.0, 1.0, 1.0, 1.0, 1.0, 1.0, 1.0, 1.0, 1.0, 1.0, 1.0, 1.0, 1.0, 1.0, 1.0, 1.0, 1.0, 1.0, 1.0, 1.0, 1.0, 1.0, 1.0, 1.0, 1.0, 1.0, 1.0, 1.0, 1.0, 1.0, 1.0, 1.0, 1.0, 1.0, 1.0, 1.0, 1.0, 1.0, 1.0, 1.0, 1.0, 1.0, 1.0, 1.0, 1.0, 1.0, 1.0, 1.0, 1.0, 1.0, 1.0, 1.0, 1.0, 1.0, 1.0, 1.0, 1.0, 1.0, 1.0, 1.0, 1.0, 1.0, 1.0, 1.0, 1.0, 1.0, 1.0, 1.0, 1.0, 1.0, 1.0, 1.0, 1.0, 1.0, 1.0, 1.0, 1.0, 1.0, 1.0, 1.0, 1.0, 1.0, 1.0, 1.0, 1.0, 1.0, 1.0, 1.0, 1.0, 1.0, 1.0, 1.0, 1.0, 1.0, 1.0, 1.0, 1.0, 1.0, 1.0, 1.0, 1.0, 1.0, 1.0, 1.0, 1.0, 1.0, 1.0, 1.0, 1.0, 1.0, 1.0, 1.0, 1.0, 1.0, 1.0, 1.0, 1.0, 1.0, 1.0, 1.0, 1.0, 1.0, 1.0, 1.0, 1.0, 1.0, 1.0, 1.0, 1.0, 1.0, 1.0, 1.0, 1.0, 1.0, 1.0, 1.0, 1.0, 1.0, 1.0, 1.0, 1.0, 1.0, 1.0, 1.0, 1.0, 1.0, 1.0, 1.0, 1.0, 1.0, 1.0, 1.0, 1.0, 1.0, 1.0, 1.0, 1.0, 1.0, 1.0, 1.0, 1.0, 1.0, 1.0, 1.0, 1.0, 1.0, 1.0, 1.0, 1.0, 1.0, 1.0, 1.0, 1.0, 1.0, 1.0, 1.0, 1.0, 1.0, 1.0, 1.0, 1.0, 1.0, 1.0, 1.0, 1.0, 1.0, 1.0, 1.0, 1.0, 1.0, 1.0, 1.0, 1.0, 1.0, 1.0, 1.0, 1.0, 1.0, 1.0, 1.0, 1.0, 1.0, 1.0, 1.0, 1.0, 1.0, 1.0, 1.0, 1.0, 1.0, 1.0, 1.0, 1.0, 1.0, 1.0, 1.0, 1.0, 1.0, 1.0, 1.0, 1.0, 1.0, 1.0, 1.0, 1.0, 1.0, 1.0, 1.0, 1.0, 1.0, 1.0, 1.0, 1.0, 1.0, 1.0, 1.0, 1.0, 1.0, 1.0, 1.0, 1.0, 1.0, 1.0, 1.0, 1.0, 1.0, 1.0, 1.0, 1.0, 1.0, 1.0, 1.0, 1.0, 1.0, 1.0, 1.0, 1.0, 1.0, 1.0, 1.0, 1.0, 1.0, 1.0, 1.0, 1.0, 1.0, 1.0, 1.0, 1.0, 1.0, 1.0, 1.0, 1.0, 1.0, 1.0, 1.0, 1.0, 1.0, 1.0, 1.0, 1.0, 1.0, 1.0, 1.0, 1.0, 1.0, 1.0, 1.0, 1.0, 1.0, 1.0, 1.0, 1.0, 1.0, 1.0, 1.0, 1.0, 1.0, 1.0, 1.0, 1.0, 1.0, 1.0, 1.0, 1.0, 1.0, 1.0, 1.0, 1.0, 1.0, 1.0, 1.0, 1.0, 1.0, 1.0, 1.0, 1.0, 1.0, 1.0, 1.0, 1.0, 1.0, 1.0, 1.0, 1.0, 1.0, 1.0, 1.0, 1.0, 1.0, 1.0, 1.0, 1.0, 1.0, 1.0, 1.0, 1.0, 1.0, 1.0, 1.0, 1.0, 1.0, 1.0, 1.0, 1.0, 1.0, 1.0, 1.0, 1.0, 1.0, 1.0, 1.0, 1.0, 1.0, 1.0, 1.0, 1.0, 1.0, 1.0, 1.0, 1.0, 1.0, 1.0, 1.0, 1.0, 1.0, 1.0, 1.0, 1.0, 1.0, 1.0, 1.0, 1.0, 1.0, 1.0, 1.0, 1.0, 1.0, 1.0, 1.0, 1.0, 1.0, 1.0, 1.0, 1.0, 1.0, 1.0, 1.0, 1.0, 1.0, 1.0, 1.0, 1.0, 1.0, 1.0, 1.0, 1.0, 1.0, 1.0, 1.0, 1.0, 1.0, 1.0, 1.0, 1.0, 1.0, 1.0, 1.0, 1.0, 1.0, 1.0, 1.0, 1.0, 1.0, 1.0, 1.0, 1.0, 1.0, 1.0, 1.0, 1.0, 1.0, 1.0, 1.0, 1.0, 1.0, 1.0, 1.0, 1.0, 1.0, 1.0, 1.0, 1.0, 1.0, 1.0, 1.0, 1.0, 1.0, 1.0, 1.0, 1.0, 1.0, 1.0, 1.0, 1.0, 1.0, 1.0, 1.0, 1.0, 1.0, 1.0, 1.0, 1.0, 1.0, 1.0, 1.0, 1.0, 1.0, 1.0, 1.0, 1.0, 1.0, 1.0, 1.0, 1.0, 1.0, 1.0, 1.0, 1.0, 1.0, 1.0, 1.0, 1.0, 1.0, 1.0, 1.0, 1.0, 1.0, 1.0, 1.0, 1.0, 1.0, 1.0, 1.0, 1.0, 1.0, 1.0, 1.0, 1.0, 1.0, 1.0, 1.0, 1.0, 1.0, 1.0, 1.0, 1.0, 1.0, 1.0, 1.0, 1.0, 1.0, 1.0, 1.0, 1.0, 1.0, 1.0, 1.0, 1.0, 1.0, 1.0, 1.0, 1.0, 1.0, 1.0, 1.0, 1.0, 1.0, 1.0, 1.0, 1.0, 1.0, 1.0, 1.0, 1.0, 1.0, 1.0, 1.0, 1.0, 1.0, 1.0, 1.0, 1.0, 1.0, 1.0, 1.0, 1.0, 1.0, 1.0, 1.0, 1.0, 1.0, 1.0, 1.0, 1.0, 1.0, 1.0, 1.0, 1.0, 1.0, 1.0, 1.0, 1.0, 1.0, 1.0, 1.0, 1.0, 1.0, 1.0, 1.0, 1.0, 1.0, 1.0, 1.0, 1.0, 1.0, 1.0, 1.0, 1.0, 1.0, 1.0, 1.0, 1.0, 1.0, 1.0, 1.0, 1.0, 1.0, 1.0, 1.0, 1.0, 1.0, 1.0, 1.0, 1.0, 1.0, 1.0, 1.0, 1.0, 1.0, 1.0, 1.0, 1.0, 1.0, 1.0, 1.0, 1.0, 1.0, 1.0, 1.0, 1.0, 1.0, 1.0, 1.0, 1.0, 1.0, 1.0, 1.0, 1.0, 1.0, 1.0, 1.0, 1.0, 1.0, 1.0, 1.0, 1.0, 1.0, 1.0, 1.0, 1.0, 1.0, 1.0, 1.0, 1.0, 1.0, 1.0, 1.0, 1.0, 1.0, 1.0, 1.0, 1.0, 1.0, 1.0, 1.0, 1.0, 1.0, 1.0, 1.0, 1.0, 1.0, 1.0, 1.0, 1.0, 1.0, 1.0, 1.0, 1.0, 1.0, 1.0, 1.0, 1.0, 1.0, 1.0, 1.0, 1.0, 1.0, 1.0, 1.0, 1.0, 1.0, 1.0, 1.0, 1.0, 1.0, 1.0, 1.0, 1.0, 1.0, 1.0, 1.0, 1.0, 1.0, 1.0, 1.0, 1.0, 1.0, 1.0, 1.0, 1.0, 1.0, 1.0, 1.0, 1.0, 1.0, 1.0, 1.0, 1.0, 1.0, 1.0, 1.0, 1.0, 1.0, 1.0, 1.0, 1.0, 1.0, 1.0, 1.0, 1.0, 1.0, 1.0, 1.0, 1.0, 1.0, 1.0, 1.0, 1.0, 1.0, 1.0, 1.0, 1.0, 1.0, 1.0, 1.0, 1.0, 1.0, 1.0, 1.0, 1.0, 1.0, 1.0, 1.0, 1.0, 1.0, 1.0, 1.0, 1.0, 1.0, 1.0, 1.0, 1.0, 1.0, 1.0, 1.0, 1.0, 1.0, 1.0, 1.0, 1.0, 1.0, 1.0, 1.0, 1.0, 1.0, 1.0, 1.0, 1.0, 1.0, 1.0, 1.0, 1.0, 1.0, 1.0, 1.0, 1.0, 1.0, 1.0, 1.0, 1.0, 1.0, 1.0, 1.0, 1.0, 1.0, 1.0, 1.0, 1.0, 1.0, 1.0, 1.0, 1.0, 1.0, 1.0, 1.0, 1.0, 1.0, 1.0, 1.0, 1.0, 1.0, 1.0, 1.0, 1.0, 1.0, 1.0, 1.0, 1.0, 1.0, 1.0, 1.0, 1.0, 1.0, 1.0, 1.0, 1.0, 1.0, 1.0, 1.0, 1.0, 1.0, 1.0, 1.0, 1.0, 1.0, 1.0, 1.0, 1.0, 1.0, 1.0, 1.0, 1.0, 1.0, 1.0, 1.0, 1.0, 1.0, 1.0, 1.0, 1.0, 1.0, 1.0, 1.0, 1.0, 1.0, 1.0, 1.0, 1.0, 1.0, 1.0, 1.0, 1.0, 1.0, 1.0, 1.0, 1.0, 1.0, 1.0, 1.0, 1.0, 1.0, 1.0, 1.0, 1.0, 1.0, 1.0, 1.0, 1.0, 1.0, 1.0, 1.0, 1.0, 1.0, 1.0, 1.0, 1.0, 1.0, 1.0, 1.0, 1.0, 1.0, 1.0, 1.0, 1.0, 1.0, 1.0, 1.0, 1.0, 1.0, 1.0, 1.0, 1.0, 1.0, 1.0, 1.0, 1.0, 1.0, 1.0, 1.0, 1.0, 1.0, 1.0, 1.0, 1.0, 1.0, 1.0, 1.0, 1.0, 1.0, 1.0, 1.0, 1.0, 1.0, 1.0, 1.0, 1.0, 1.0, 1.0, 1.0, 1.0, 1.0, 1.0, 1.0, 1.0, 1.0, 1.0, 1.0, 1.0, 1.0, 1.0, 1.0, 1.0, 1.0, 1.0, 1.0, 1.0, 1.0, 1.0, 1.0, 1.0, 1.0, 1.0, 1.0, 1.0, 1.0, 1.0, 1.0, 1.0, 1.0, 1.0, 1.0, 1.0, 1.0, 1.0, 1.0, 1.0, 1.0, 1.0, 1.0, 1.0, 1.0, 1.0, 1.0, 1.0, 1.0, 1.0, 1.0, 1.0, 1.0, 1.0, 1.0, 1.0, 1.0, 1.0, 1.0, 1.0, 1.0, 1.0, 1.0, 1.0, 1.0, 1.0, 1.0, 1.0, 1.0, 1.0, 1.0, 1.0, 1.0, 1.0, 1.0, 1.0, 1.0, 1.0, 1.0, 1.0, 1.0, 1.0, 1.0, 1.0, 1.0, 1.0, 1.0, 1.0, 1.0, 1.0, 1.0, 1.0, 1.0, 1.0, 1.0, 1.0, 1.0, 1.0, 1.0, 1.0, 1.0, 1.0, 1.0, 1.0, 1.0, 1.0, 1.0, 1.0, 1.0, 1.0, 1.0, 1.0, 1.0, 1.0, 1.0, 1.0, 1.0, 1.0, 1.0, 1.0, 1.0, 1.0, 1.0, 1.0, 1.0, 1.0, 1.0, 1.0, 1.0, 1.0, 1.0, 1.0, 1.0, 1.0, 1.0, 1.0, 1.0, 1.0, 1.0, 1.0, 1.0, 1.0, 1.0, 1.0, 1.0, 1.0, 1.0, 1.0, 1.0, 1.0, 1.0, 1.0, 1.0, 1.0, 1.0, 1.0, 1.0, 1.0, 1.0, 1.0, 1.0, 1.0, 1.0, 1.0, 1.0, 1.0, 1.0, 1.0, 1.0, 1.0, 1.0, 1.0, 1.0, 1.0, 1.0, 1.0, 1.0, 1.0, 1.0, 1.0, 1.0, 1.0, 1.0, 1.0, 1.0, 1.0, 1.0, 1.0, 1.0, 1.0, 1.0, 1.0, 1.0, 1.0, 1.0, 1.0, 1.0, 1.0, 1.0, 1.0, 1.0, 1.0, 1.0, 1.0, 1.0, 1.0, 1.0, 1.0, 1.0, 1.0, 1.0, 1.0, 1.0, 1.0, 1.0, 1.0, 1.0, 1.0, 1.0, 1.0, 1.0, 1.0, 1.0, 1.0, 1.0, 1.0, 1.0, 1.0, 1.0, 1.0, 1.0, 1.0, 1.0, 1.0, 1.0, 1.0, 1.0, 1.0, 1.0, 1.0, 1.0, 1.0, 1.0, 1.0, 1.0, 1.0, 1.0, 1.0, 1.0, 1.0, 1.0, 1.0, 1.0, 1.0, 1.0, 1.0, 1.0, 1.0, 1.0, 1.0, 1.0, 1.0, 1.0, 1.0, 1.0, 1.0, 1.0, 1.0, 1.0, 1.0, 1.0, 1.0, 1.0, 1.0, 1.0, 1.0, 1.0, 1.0, 1.0, 1.0, 1.0, 1.0, 1.0, 1.0, 1.0, 1.0, 1.0, 1.0, 1.0, 1.0, 1.0, 1.0, 1.0, 1.0, 1.0, 1.0, 1.0, 1.0, 1.0, 1.0, 1.0, 1.0, 1.0, 1.0, 1.0, 1.0, 1.0, 1.0, 1.0, 1.0, 1.0, 1.0, 1.0, 1.0, 1.0, 1.0, 1.0, 1.0, 1.0, 1.0, 1.0, 1.0, 1.0, 1.0, 1.0, 1.0, 1.0, 1.0, 1.0, 1.0, 1.0, 1.0, 1.0, 1.0, 1.0, 1.0, 1.0, 1.0, 1.0, 1.0, 1.0, 1.0, 1.0, 1.0, 1.0, 1.0, 1.0, 1.0, 1.0, 1.0, 1.0, 1.0, 1.0, 1.0, 1.0, 1.0, 1.0, 1.0, 1.0, 1.0, 1.0, 1.0, 1.0, 1.0, 1.0, 1.0, 1.0, 1.0, 1.0, 1.0, 1.0, 1.0, 1.0, 1.0, 1.0, 1.0, 1.0, 1.0, 1.0, 1.0, 1.0, 1.0, 1.0, 1.0, 1.0, 1.0, 1.0, 1.0, 1.0, 1.0, 1.0, 1.0, 1.0, 1.0, 1.0, 1.0, 1.0, 1.0, 1.0, 1.0, 1.0, 1.0, 1.0, 1.0, 1.0, 1.0, 1.0, 1.0, 1.0, 1.0, 1.0, 1.0, 1.0, 1.0, 1.0, 1.0, 1.0, 1.0, 1.0, 1.0, 1.0, 1.0, 1.0, 1.0, 1.0, 1.0, 1.0, 1.0, 1.0, 1.0, 1.0, 1.0, 1.0, 1.0, 1.0, 1.0, 1.0, 1.0, 1.0, 1.0, 1.0, 1.0, 1.0, 1.0, 1.0, 1.0, 1.0, 1.0, 1.0, 1.0, 1.0, 1.0, 1.0, 1.0, 1.0, 1.0, 1.0, 1.0, 1.0, 1.0, 1.0, 1.0, 1.0, 1.0, 1.0, 1.0, 1.0, 1.0, 1.0, 1.0, 1.0, 1.0, 1.0, 1.0, 1.0, 1.0, 1.0, 1.0, 1.0, 1.0, 1.0, 1.0, 1.0, 1.0, 1.0, 1.0, 1.0, 1.0, 1.0, 1.0, 1.0, 1.0, 1.0, 1.0, 1.0, 1.0, 1.0, 1.0, 1.0, 1.0, 1.0, 1.0, 1.0, 1.0, 1.0, 1.0, 1.0, 1.0, 1.0, 1.0, 1.0, 1.0, 1.0, 1.0, 1.0, 1.0, 1.0, 1.0, 1.0, 1.0, 1.0, 1.0, 1.0, 1.0, 1.0, 1.0, 1.0, 1.0, 1.0, 1.0, 1.0, 1.0, 1.0, 1.0, 1.0, 1.0, 1.0, 1.0, 1.0, 1.0, 1.0, 1.0, 1.0, 1.0, 1.0, 1.0, 1.0, 1.0, 1.0, 1.0, 1.0, 1.0, 1.0, 1.0, 1.0, 1.0, 1.0, 1.0, 1.0, 1.0, 1.0, 1.0, 1.0, 1.0, 1.0, 1.0, 1.0, 1.0, 1.0, 1.0, 1.0, 1.0, 1.0, 1.0, 1.0, 1.0, 1.0, 1.0, 1.0, 1.0, 1.0, 1.0, 1.0, 1.0, 1.0, 1.0, 1.0, 1.0, 1.0, 1.0, 1.0, 1.0, 1.0, 1.0, 1.0, 1.0, 1.0, 1.0, 1.0, 1.0, 1.0, 1.0, 1.0, 1.0, 1.0, 1.0, 1.0, 1.0, 1.0, 1.0, 1.0, 1.0, 1.0, 1.0, 1.0, 1.0, 1.0, 1.0, 1.0, 1.0, 1.0, 1.0, 1.0, 1.0, 1.0, 1.0, 1.0, 1.0, 1.0, 1.0, 1.0, 1.0, 1.0, 1.0, 1.0, 1.0, 1.0, 1.0, 1.0, 1.0, 1.0, 1.0, 1.0, 1.0, 1.0, 1.0, 1.0, 1.0, 1.0, 1.0, 1.0, 1.0, 1.0, 1.0, 1.0, 1.0, 1.0, 1.0, 1.0, 1.0, 1.0, 1.0, 1.0, 1.0, 1.0, 1.0, 1.0, 1.0, 1.0, 1.0, 1.0, 1.0, 1.0, 1.0, 1.0, 1.0, 1.0, 1.0, 1.0, 1.0, 1.0, 1.0, 1.0, 1.0, 1.0, 1.0, 1.0, 1.0, 1.0, 1.0, 1.0, 1.0, 1.0, 1.0, 1.0, 1.0, 1.0, 1.0, 1.0, 1.0, 1.0, 1.0, 1.0, 1.0, 1.0, 1.0, 1.0, 1.0, 1.0, 1.0, 1.0, 1.0, 1.0, 1.0, 1.0, 1.0, 1.0, 1.0, 1.0, 1.0, 1.0, 1.0, 1.0, 1.0, 1.0, 1.0, 1.0, 1.0, 1.0, 1.0, 1.0, 1.0, 1.0, 1.0, 1.0, 1.0, 1.0, 1.0, 1.0, 1.0, 1.0, 1.0, 1.0, 1.0, 1.0, 1.0, 1.0, 1.0, 1.0, 1.0, 1.0, 1.0, 1.0, 1.0, 1.0, 1.0, 1.0, 1.0, 1.0, 1.0, 1.0, 1.0, 1.0, 1.0, 1.0, 1.0, 1.0, 1.0, 1.0, 1.0, 1.0, 1.0, 1.0, 1.0, 1.0, 1.0, 1.0, 1.0, 1.0, 1.0, 1.0, 1.0, 1.0, 1.0, 1.0, 1.0, 1.0, 1.0, 1.0, 1.0, 1.0, 1.0, 1.0, 1.0, 1.0, 1.0, 1.0, 1.0, 1.0, 1.0, 1.0, 1.0, 1.0, 1.0, 1.0, 1.0, 1.0, 1.0, 1.0, 1.0, 1.0, 1.0, 1.0, 1.0, 1.0, 1.0, 1.0, 1.0, 1.0, 1.0, 1.0, 1.0, 1.0, 1.0, 1.0, 1.0, 1.0, 1.0, 1.0, 1.0, 1.0, 1.0, 1.0, 1.0, 1.0, 1.0, 1.0, 1.0, 1.0, 1.0, 1.0, 1.0, 1.0, 1.0, 1.0, 1.0, 1.0, 1.0, 1.0, 1.0, 1.0, 1.0, 1.0, 1.0, 1.0, 1.0, 1.0, 1.0, 1.0, 1.0, 1.0, 1.0, 1.0, 1.0, 1.0, 1.0, 1.0, 1.0, 1.0, 1.0, 1.0, 1.0, 1.0, 1.0, 1.0, 1.0, 1.0, 1.0, 1.0, 1.0, 1.0, 1.0, 1.0, 1.0, 1.0, 1.0, 1.0, 1.0, 1.0, 1.0, 1.0, 1.0, 1.0, 1.0, 1.0, 1.0, 1.0, 1.0, 1.0, 1.0, 1.0, 1.0, 1.0, 1.0, 1.0, 1.0, 1.0, 1.0, 1.0, 1.0, 1.0, 1.0, 1.0, 1.0, 1.0, 1.0, 1.0, 1.0, 1.0, 1.0, 1.0, 1.0, 1.0, 1.0, 1.0, 1.0, 1.0, 1.0, 1.0, 1.0, 1.0, 1.0, 1.0, 1.0, 1.0, 1.0, 1.0, 1.0, 1.0, 1.0, 1.0, 1.0, 1.0, 1.0, 1.0, 1.0, 1.0, 1.0, 1.0, 1.0, 1.0, 1.0, 1.0, 1.0, 1.0, 1.0, 1.0, 1.0, 1.0, 1.0, 1.0, 1.0, 1.0, 1.0, 1.0, 1.0, 1.0, 1.0, 1.0, 1.0, 1.0, 1.0, 1.0, 1.0, 1.0, 1.0, 1.0, 1.0, 1.0, 1.0, 1.0, 1.0, 1.0, 1.0, 1.0, 1.0, 1.0, 1.0, 1.0, 1.0, 1.0, 1.0, 1.0, 1.0, 1.0, 1.0, 1.0, 1.0, 1.0, 1.0, 1.0, 1.0, 1.0, 1.0, 1.0, 1.0, 1.0, 1.0, 1.0, 1.0, 1.0, 1.0, 1.0, 1.0, 1.0, 1.0, 1.0, 1.0, 1.0, 1.0, 1.0, 1.0, 1.0, 1.0, 1.0, 1.0, 1.0, 1.0, 1.0, 1.0, 1.0, 1.0, 1.0, 1.0, 1.0, 1.0, 1.0, 1.0, 1.0, 1.0, 1.0, 1.0, 1.0, 1.0, 1.0, 1.0, 1.0, 1.0, 1.0, 1.0, 1.0, 1.0, 1.0, 1.0, 1.0, 1.0, 1.0, 1.0, 1.0, 1.0, 1.0, 1.0, 1.0, 1.0, 1.0, 1.0, 1.0, 1.0, 1.0, 1.0, 1.0, 1.0, 1.0, 1.0, 1.0, 1.0, 1.0, 1.0, 1.0, 1.0, 1.0, 1.0, 1.0, 1.0, 1.0, 1.0, 1.0, 1.0, 1.0, 1.0, 1.0, 1.0, 1.0, 1.0, 1.0, 1.0, 1.0, 1.0, 1.0, 1.0, 1.0, 1.0, 1.0, 1.0, 1.0, 1.0, 1.0, 1.0, 1.0, 1.0, 1.0, 1.0, 1.0, 1.0, 1.0, 1.0, 1.0, 1.0, 1.0, 1.0, 1.0, 1.0, 1.0, 1.0, 1.0, 1.0, 1.0, 1.0, 1.0, 1.0, 1.0, 1.0, 1.0, 1.0, 1.0, 1.0, 1.0, 1.0, 1.0, 1.0, 1.0, 1.0, 1.0, 1.0, 1.0, 1.0, 1.0, 1.0, 1.0, 1.0, 1.0, 1.0, 1.0, 1.0, 1.0, 1.0, 1.0, 1.0, 1.0, 1.0, 1.0, 1.0, 1.0, 1.0, 1.0, 1.0, 1.0, 1.0, 1.0, 1.0, 1.0, 1.0, 1.0, 1.0, 1.0, 1.0, 1.0, 1.0, 1.0, 1.0, 1.0, 1.0, 1.0, 1.0, 1.0, 1.0, 1.0, 1.0, 1.0, 1.0, 1.0, 1.0, 1.0, 1.0, 1.0, 1.0, 1.0, 1.0, 1.0, 1.0, 1.0, 1.0, 1.0, 1.0, 1.0, 1.0, 1.0, 1.0, 1.0, 1.0, 1.0, 1.0, 1.0, 1.0, 1.0, 1.0, 1.0, 1.0, 1.0, 1.0, 1.0, 1.0, 1.0, 1.0, 1.0, 1.0, 1.0, 1.0, 1.0, 1.0, 1.0, 1.0, 1.0, 1.0, 1.0, 1.0, 1.0, 1.0, 1.0, 1.0, 1.0, 1.0, 1.0, 1.0, 1.0, 1.0, 1.0, 1.0, 1.0, 1.0, 1.0, 1.0, 1.0, 1.0, 1.0, 1.0, 1.0, 1.0, 1.0, 1.0, 1.0, 1.0, 1.0, 1.0, 1.0, 1.0, 1.0, 1.0, 1.0, 1.0, 1.0, 1.0, 1.0, 1.0, 1.0, 1.0, 1.0, 1.0, 1.0, 1.0, 1.0, 1.0, 1.0, 1.0, 1.0, 1.0, 1.0, 1.0, 1.0, 1.0, 1.0, 1.0, 1.0, 1.0, 1.0, 1.0, 1.0, 1.0, 1.0, 1.0, 1.0, 1.0, 1.0, 1.0, 1.0, 1.0, 1.0, 1.0, 1.0, 1.0, 1.0, 1.0, 1.0, 1.0, 1.0, 1.0, 1.0, 1.0, 1.0, 1.0, 1.0, 1.0, 1.0, 1.0, 1.0, 1.0, 1.0, 1.0, 1.0, 1.0, 1.0, 1.0, 1.0, 1.0, 1.0, 1.0, 1.0, 1.0, 1.0, 1.0, 1.0, 1.0, 1.0, 1.0, 1.0, 1.0, 1.0, 1.0, 1.0, 1.0, 1.0, 1.0, 1.0, 1.0, 1.0, 1.0, 1.0, 1.0, 1.0, 1.0, 1.0, 1.0, 1.0, 1.0, 1.0, 1.0, 1.0, 1.0, 1.0, 1.0, 1.0, 1.0, 1.0, 1.0, 1.0, 1.0, 1.0, 1.0, 1.0, 1.0, 1.0, 1.0, 1.0, 1.0, 1.0, 1.0, 1.0, 1.0, 1.0, 1.0, 1.0, 1.0, 1.0, 1.0, 1.0, 1.0, 1.0, 1.0, 1.0, 1.0, 1.0, 1.0, 1.0, 1.0, 1.0, 1.0, 1.0, 1.0, 1.0, 1.0, 1.0, 1.0, 1.0, 1.0, 1.0, 1.0, 1.0, 1.0, 1.0, 1.0, 1.0, 1.0, 1.0, 1.0, 1.0, 1.0, 1.0, 1.0, 1.0, 1.0, 1.0, 1.0, 1.0, 1.0, 1.0, 1.0, 1.0, 1.0, 1.0, 1.0, 1.0, 1.0, 1.0, 1.0, 1.0, 1.0, 1.0, 1.0, 1.0, 1.0, 1.0, 1.0, 1.0, 1.0, 1.0, 1.0, 1.0, 1.0, 1.0, 1.0, 1.0, 1.0, 1.0, 1.0, 1.0, 1.0, 1.0, 1.0, 1.0, 1.0, 1.0, 1.0, 1.0, 1.0, 1.0, 1.0, 1.0, 1.0, 1.0, 1.0, 1.0, 1.0, 1.0, 1.0, 1.0, 1.0, 1.0, 1.0, 1.0, 1.0, 1.0, 1.0, 1.0, 1.0, 1.0, 1.0, 1.0, 1.0, 1.0, 1.0, 1.0, 1.0, 1.0, 1.0, 1.0, 1.0, 1.0, 1.0, 1.0, 1.0, 1.0, 1.0, 1.0, 1.0, 1.0, 1.0, 1.0, 1.0, 1.0, 1.0, 1.0, 1.0, 1.0, 1.0, 1.0, 1.0, 1.0, 1.0, 1.0, 1.0, 1.0, 1.0, 1.0, 1.0, 1.0, 1.0, 1.0, 1.0, 1.0, 1.0, 1.0, 1.0, 1.0, 1.0, 1.0, 1.0, 1.0, 1.0, 1.0, 1.0, 1.0, 1.0, 1.0, 1.0, 1.0, 1.0, 1.0, 1.0, 1.0, 1.0, 1.0, 1.0, 1.0, 1.0, 1.0, 1.0, 1.0, 1.0, 1.0, 1.0, 1.0, 1.0, 1.0, 1.0, 1.0, 1.0, 1.0, 1.0, 1.0, 1.0, 1.0, 1.0, 1.0, 1.0, 1.0, 1.0, 1.0, 1.0, 1.0, 1.0, 1.0, 1.0, 1.0, 1.0, 1.0, 1.0, 1.0, 1.0, 1.0, 1.0, 1.0, 1.0, 1.0, 1.0, 1.0, 1.0, 1.0, 1.0, 1.0, 1.0, 1.0, 1.0, 1.0, 1.0, 1.0, 1.0, 1.0, 1.0, 1.0, 1.0, 1.0, 1.0, 1.0, 1.0, 1.0, 1.0, 1.0, 1.0, 1.0, 1.0, 1.0, 1.0, 1.0, 1.0, 1.0, 1.0, 1.0, 1.0, 1.0, 1.0, 1.0, 1.0, 1.0, 1.0, 1.0, 1.0, 1.0, 1.0, 1.0, 1.0, 1.0, 1.0, 1.0, 1.0, 1.0, 1.0, 1.0, 1.0, 1.0, 1.0, 1.0, 1.0, 1.0, 1.0, 1.0, 1.0, 1.0, 1.0, 1.0, 1.0, 1.0, 1.0, 1.0, 1.0, 1.0, 1.0, 1.0, 1.0, 1.0, 1.0, 1.0, 1.0, 1.0, 1.0, 1.0, 1.0, 1.0, 1.0, 1.0, 1.0, 1.0, 1.0, 1.0, 1.0, 1.0, 1.0, 1.0, 1.0, 1.0, 1.0, 1.0, 1.0, 1.0, 1.0, 1.0, 1.0, 1.0, 1.0, 1.0, 1.0, 1.0, 1.0, 1.0, 1.0, 1.0, 1.0, 1.0, 1.0, 1.0, 1.0, 1.0, 1.0, 1.0, 1.0, 1.0, 1.0, 1.0, 1.0, 1.0, 1.0, 1.0, 1.0, 1.0, 1.0, 1.0, 1.0, 1.0, 1.0, 1.0, 1.0, 1.0, 1.0, 1.0, 1.0, 1.0, 1.0, 1.0, 1.0, 1.0, 1.0, 1.0, 1.0, 1.0, 1.0, 1.0, 1.0, 1.0, 1.0, 1.0, 1.0, 1.0, 1.0, 1.0, 1.0, 1.0, 1.0, 1.0, 1.0, 1.0, 1.0, 1.0, 1.0, 1.0, 1.0, 1.0, 1.0, 1.0, 1.0, 1.0, 1.0, 1.0, 1.0, 1.0, 1.0, 1.0, 1.0, 1.0, 1.0, 1.0, 1.0, 1.0, 1.0, 1.0, 1.0, 1.0, 1.0, 1.0, 1.0, 1.0, 1.0, 1.0, 1.0, 1.0, 1.0, 1.0, 1.0, 1.0, 1.0, 1.0, 1.0, 1.0, 1.0, 1.0, 1.0, 1.0, 1.0, 1.0, 1.0, 1.0, 1.0, 1.0, 1.0, 1.0, 1.0, 1.0, 1.0, 1.0, 1.0, 1.0, 1.0, 1.0, 1.0, 1.0, 1.0, 1.0, 1.0, 1.0, 1.0, 1.0, 1.0, 1.0, 1.0, 1.0, 1.0, 1.0, 1.0, 1.0, 1.0, 1.0, 1.0, 1.0, 1.0, 1.0, 1.0, 1.0, 1.0, 1.0, 1.0, 1.0, 1.0, 1.0, 1.0, 1.0, 1.0, 1.0, 1.0, 1.0, 1.0, 1.0, 1.0, 1.0, 1.0, 1.0, 1.0, 1.0, 1.0, 1.0, 1.0, 1.0, 1.0, 1.0, 1.0, 1.0, 1.0, 1.0, 1.0, 1.0, 1.0, 1.0, 1.0, 1.0, 1.0, 1.0, 1.0, 1.0, 1.0, 1.0, 1.0, 1.0, 1.0, 1.0, 1.0, 1.0, 1.0, 1.0, 1.0, 1.0, 1.0, 1.0, 1.0, 1.0, 1.0, 1.0, 1.0, 1.0, 1.0, 1.0, 1.0, 1.0, 1.0, 1.0, 1.0, 1.0, 1.0, 1.0, 1.0, 1.0, 1.0, 1.0, 1.0, 1.0, 1.0, 1.0, 1.0, 1.0, 1.0, 1.0, 1.0, 1.0, 1.0, 1.0, 1.0, 1.0, 1.0, 1.0, 1.0, 1.0, 1.0, 1.0, 1.0, 1.0, 1.0, 1.0, 1.0, 1.0, 1.0, 1.0, 1.0, 1.0, 1.0, 1.0, 1.0, 1.0, 1.0, 1.0, 1.0, 1.0, 1.0, 1.0, 1.0, 1.0, 1.0, 1.0, 1.0, 1.0, 1.0, 1.0, 1.0, 1.0, 1.0, 1.0, 1.0, 1.0, 1.0, 1.0, 1.0, 1.0, 1.0, 1.0, 1.0, 1.0, 1.0, 1.0, 1.0, 1.0, 1.0, 1.0, 1.0, 1.0, 1.0, 1.0, 1.0, 1.0, 1.0, 1.0, 1.0, 1.0, 1.0, 1.0, 1.0, 1.0, 1.0, 1.0, 1.0, 1.0, 1.0, 1.0, 1.0, 1.0, 1.0, 1.0, 1.0, 1.0, 1.0, 1.0, 1.0, 1.0, 1.0, 1.0, 1.0, 1.0, 1.0, 1.0, 1.0, 1.0, 1.0, 1.0, 1.0, 1.0, 1.0, 1.0, 1.0, 1.0, 1.0, 1.0, 1.0, 1.0, 1.0, 1.0, 1.0, 1.0, 1.0, 1.0, 1.0, 1.0, 1.0, 1.0, 1.0, 1.0, 1.0, 1.0, 1.0, 1.0, 1.0, 1.0, 1.0, 1.0, 1.0, 1.0, 1.0, 1.0, 1.0, 1.0, 1.0, 1.0, 1.0, 1.0, 1.0, 1.0, 1.0, 1.0, 1.0, 1.0, 1.0, 1.0, 1.0, 1.0, 1.0, 1.0, 1.0, 1.0, 1.0, 1.0, 1.0, 1.0, 1.0, 1.0, 1.0, 1.0, 1.0, 1.0, 1.0, 1.0, 1.0, 1.0, 1.0, 1.0, 1.0, 1.0, 1.0, 1.0, 1.0, 1.0, 1.0, 1.0, 1.0, 1.0, 1.0, 1.0, 1.0, 1.0, 1.0, 1.0, 1.0, 1.0, 1.0, 1.0, 1.0, 1.0, 1.0, 1.0, 1.0, 1.0, 1.0, 1.0, 1.0, 1.0, 1.0, 1.0, 1.0, 1.0, 1.0, 1.0, 1.0, 1.0, 1.0, 1.0, 1.0, 1.0, 1.0, 1.0, 1.0, 1.0, 1.0, 1.0, 1.0, 1.0, 1.0, 1.0, 1.0, 1.0, 1.0, 1.0, 1.0, 1.0, 1.0, 1.0, 1.0, 1.0, 1.0, 1.0, 1.0, 1.0, 1.0, 1.0, 1.0, 1.0, 1.0, 1.0, 1.0, 1.0, 1.0, 1.0, 1.0, 1.0, 1.0, 1.0, 1.0, 1.0, 1.0, 1.0, 1.0, 1.0, 1.0, 1.0, 1.0, 1.0, 1.0, 1.0, 1.0, 1.0, 1.0, 1.0, 1.0, 1.0, 1.0, 1.0, 1.0, 1.0, 1.0, 1.0, 1.0, 1.0, 1.0, 1.0, 1.0, 1.0, 1.0, 1.0, 1.0, 1.0, 1.0, 1.0, 1.0, 1.0, 1.0, 1.0, 1.0, 1.0, 1.0, 1.0, 1.0, 1.0, 1.0, 1.0, 1.0, 1.0, 1.0, 1.0, 1.0, 1.0, 1.0, 1.0, 1.0, 1.0, 1.0, 1.0, 1.0, 1.0, 1.0, 1.0, 1.0, 1.0, 1.0, 1.0, 1.0, 1.0, 1.0, 1.0, 1.0, 1.0, 1.0, 1.0, 1.0, 1.0, 1.0, 1.0, 1.0, 1.0, 1.0, 1.0, 1.0, 1.0, 1.0, 1.0, 1.0, 1.0, 1.0, 1.0, 1.0, 1.0, 1.0, 1.0, 1.0, 1.0, 1.0, 1.0, 1.0, 1.0, 1.0, 1.0, 1.0, 1.0, 1.0, 1.0, 1.0, 1.0, 1.0, 1.0, 1.0, 1.0, 1.0, 1.0, 1.0, 1.0, 1.0, 1.0, 1.0, 1.0, 1.0, 1.0, 1.0, 1.0, 1.0, 1.0, 1.0, 1.0, 1.0, 1.0, 1.0, 1.0, 1.0, 1.0, 1.0, 1.0, 1.0, 1.0, 1.0, 1.0, 1.0, 1.0, 1.0, 1.0, 1.0, 1.0, 1.0, 1.0, 1.0, 1.0, 1.0, 1.0, 1.0, 1.0, 1.0, 1.0, 1.0, 1.0, 1.0, 1.0, 1.0, 1.0, 1.0, 1.0, 1.0, 1.0, 1.0, 1.0, 1.0, 1.0, 1.0, 1.0, 1.0, 1.0, 1.0, 1.0, 1.0, 1.0, 1.0, 1.0, 1.0, 1.0, 1.0, 1.0, 1.0, 1.0, 1.0, 1.0, 1.0, 1.0, 1.0, 1.0, 1.0, 1.0, 1.0, 1.0, 1.0, 1.0, 1.0, 1.0, 1.0, 1.0, 1.0, 1.0, 1.0, 1.0, 1.0, 1.0, 1.0, 1.0, 1.0, 1.0, 1.0, 1.0, 1.0, 1.0, 1.0, 1.0, 1.0, 1.0, 1.0, 1.0, 1.0, 1.0, 1.0, 1.0, 1.0, 1.0, 1.0, 1.0, 1.0, 1.0, 1.0, 1.0, 1.0, 1.0, 1.0, 1.0, 1.0])
me_body.materials.append(mat_material)
me_body.use_remesh_preserve_volume = False
me_body.use_remesh_preserve_attributes = False
me_body.use_mirror_vertex_groups = False
me_body.update()

# ---- objects
ob_body = bpy.data.objects.new('Body', me_body)

# ---- transforms, parenting, visibility, modifiers, constraints
ob_body.location = (0.0, 2.328e-10, 0.0)
ob_body.rotation_euler = (1.571, 0.0, 0.0)
ob_body.scale = (0.001, 0.001, 0.001)
ob_body.lineart.crease_threshold = 0.0

# ---- collection membership
col_collection_1.objects.link(ob_body)

# ---- scene / render settings (as saved in the file)
scene.frame_start = 1; scene.frame_end = 250; scene.frame_set(1)
scene.render.engine = 'BLENDER_EEVEE_NEXT'
scene.render.resolution_percentage = 50
scene.render.dither_intensity = 0.0
scene.cycles.use_denoising = False
scene.cycles.samples = 10
scene.cycles.sampling_pattern = 'TABULATED_SOBOL'
scene.cycles.light_sampling_threshold = 0.0
scene.cycles.use_adaptive_sampling = False
scene.cycles.use_light_tree = False
scene.cycles.blur_glossy = 0.0
scene.cycles.volume_bounces = 1
scene.cycles.pixel_filter_type = 'GAUSSIAN'
scene.cycles.sample_clamp_indirect = 0.0
scene.view_settings.view_transform = 'Standard'
bpy.context.view_layer.update()

# ---- added for rendering (the .blend has no active camera and no usable light): camera, sun
cam_auto = bpy.data.cameras.new('AutoCamera')
cam_auto.lens = 50.0
cam_auto.sensor_width = 36.0
cam_auto.clip_end = 1000.0
ob_auto_camera = bpy.data.objects.new('AutoCamera', cam_auto)
scene.collection.objects.link(ob_auto_camera)
ob_auto_camera.location = (0.54804, -0.796083, 0.612213)
ob_auto_camera.rotation_euler = (1.09748, -7.21219e-08, 0.694738)
scene.camera = ob_auto_camera
light_auto_sun = bpy.data.lights.new('AutoSun', 'SUN')
light_auto_sun.energy = 3.0
light_auto_sun.angle = 0.0523599
ob_auto_sun = bpy.data.objects.new('AutoSun', light_auto_sun)
scene.collection.objects.link(ob_auto_sun)
ob_auto_sun.rotation_euler = (0.872665, 0.174533, 0.523599)
bpy.context.view_layer.update()
